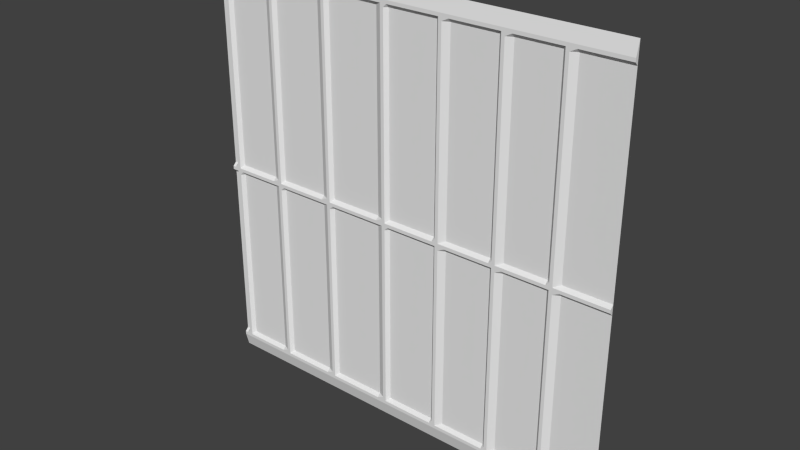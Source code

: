 # Source: eng2_1.blend  (saved by Blender 2.76.0; exported with 4.5.12 LTS)
import bpy
from mathutils import Matrix  # noqa: F401  (used for matrix-valued properties, if any)

bpy.ops.wm.read_factory_settings(use_empty=True)
scene = bpy.context.scene
scene.name = 'Scene'

# ---- collections
col_collection_1 = bpy.data.collections.new('Collection 1'); scene.collection.children.link(col_collection_1)

# ---- materials (node trees are filled in below, after node groups)
mat_eng2_1 = bpy.data.materials.new('eng2_1')
mat_eng2_1.alpha_threshold = 0.0
mat_eng2_1.use_transparent_shadow = False
mat_eng2_1.roughness = 0.5

# ---- material node trees

# ---- world
world_world = bpy.data.worlds.new('World'); scene.world = world_world
world_world.color = (0.05088, 0.05088, 0.05088)
world_world.use_sun_shadow = False
world_world.sun_shadow_jitter_overblur = 0.0
world_world.cycles.sampling_method = 'MANUAL'
world_world.cycles.sample_map_resolution = 256

# ---- meshes
me_eng2_1_meshdata = bpy.data.meshes.new('eng2_1_meshdata')
me_eng2_1_meshdata.from_pydata([(-1.28, 1.28, -1.28), (1.28, 1.28, -1.28), (-1.28, 1.28, 1.28), (1.28, 1.28, 1.28), (0.6602, 1.28, -1.28), (0.6602, 1.28, 1.28), (0.5803, 1.28, 1.28), (0.5803, 1.28, -1.28), (0.9997, 1.28, -1.28), (0.9997, 1.28, 1.28), (0.9201, 1.28, 1.28), (0.9201, 1.28, -1.28), (0.9601, 1.28, -1.28), (0.9601, 1.28, 1.28), (0.6203, 1.28, -1.28), (0.6203, 1.28, 1.28), (-1.28, 1.28, 1.16), (1.28, 1.28, 1.16), (0.6602, 1.28, 1.16), (0.5803, 1.28, 1.16), (0.9997, 1.28, 1.16), (0.9201, 1.28, 1.16), (0.9601, 1.26, 1.16), (0.6203, 1.26, 1.16), (1.28, 1.26, 1.2), (0.6602, 1.26, 1.2), (0.5803, 1.26, 1.2), (0.9997, 1.26, 1.2), (0.9201, 1.26, 1.2), (0.9601, 1.26, 1.2), (0.6203, 1.26, 1.2), (-1.28, 1.26, 1.2), (-1.28, 1.28, -1.16), (1.28, 1.28, -1.16), (0.6602, 1.28, -1.16), (0.5803, 1.28, -1.16), (0.9997, 1.28, -1.16), (0.9201, 1.28, -1.16), (0.9601, 1.26, -1.16), (0.6203, 1.26, -1.16), (-1.28, 1.26, -1.2), (1.28, 1.26, -1.2), (0.6602, 1.26, -1.2), (0.5803, 1.26, -1.2), (0.9997, 1.26, -1.2), (0.9201, 1.26, -1.2), (0.9601, 1.26, -1.2), (0.6203, 1.26, -1.2), (-0.16, 1.28, 1.28), (-0.16, 1.28, -1.28), (-0.16, 1.28, 1.16), (-0.16, 1.26, 1.2), (-0.16, 1.28, -1.16), (-0.16, 1.26, -1.2), (-0.07998, 1.28, -1.28), (-0.07998, 1.28, 1.28), (-0.07998, 1.28, 1.16), (-0.07998, 1.26, 1.2), (-0.07998, 1.28, -1.16), (-0.07998, 1.26, -1.2), (-0.12, 1.28, 1.28), (-0.12, 1.26, 1.16), (-0.12, 1.26, 1.2), (-0.12, 1.26, -1.16), (-0.12, 1.26, -1.2), (-0.12, 1.28, -1.28), (0.2202, 1.28, -1.28), (0.2202, 1.28, 1.28), (0.2202, 1.28, 1.16), (0.2202, 1.26, 1.2), (0.2202, 1.28, -1.16), (0.2202, 1.26, -1.2), (0.3001, 1.28, -1.28), (0.3001, 1.28, 1.28), (0.3001, 1.28, 1.16), (0.3001, 1.26, 1.2), (0.3001, 1.28, -1.16), (0.3001, 1.26, -1.2), (0.2602, 1.28, 1.28), (0.2602, 1.26, 1.16), (0.2602, 1.26, 1.2), (0.2602, 1.26, -1.16), (0.2602, 1.26, -1.2), (0.2602, 1.28, -1.28), (-1.22, 1.28, 1.28), (-1.22, 1.26, 1.16), (-1.22, 1.26, 1.2), (-1.22, 1.26, -1.16), (-1.22, 1.26, -1.2), (-1.22, 1.28, -1.28), (-1.24, 1.28, 1.28), (-0.86, 1.26, -1.2), (-1.24, 1.26, 1.16), (-0.86, 1.28, -1.16), (-1.24, 1.26, 1.2), (-0.86, 1.26, 1.2), (-1.24, 1.26, -1.16), (-0.86, 1.28, 1.16), (-1.24, 1.26, -1.2), (-0.86, 1.28, 1.28), (-0.86, 1.28, -1.28), (-1.24, 1.28, -1.28), (-0.9394, 1.28, 1.28), (-0.9394, 1.28, 1.16), (-0.9394, 1.26, 1.2), (-0.9394, 1.28, -1.16), (-0.9394, 1.26, -1.2), (-0.9394, 1.28, -1.28), (-0.8998, 1.28, -1.28), (-0.8998, 1.28, 1.28), (-0.8998, 1.26, 1.16), (-0.8998, 1.26, 1.2), (-0.8998, 1.26, -1.16), (-0.8998, 1.26, -1.2), (-0.4801, 1.26, -1.2), (-0.4801, 1.28, -1.16), (-0.4801, 1.26, 1.2), (-0.4801, 1.28, 1.16), (-0.4801, 1.28, 1.28), (-0.4801, 1.28, -1.28), (-0.5606, 1.26, -1.2), (-0.5606, 1.28, -1.16), (-0.5606, 1.26, 1.2), (-0.5606, 1.28, 1.16), (-0.5606, 1.28, 1.28), (-0.5606, 1.28, -1.28), (-0.5203, 1.28, -1.28), (-0.5203, 1.26, -1.2), (-0.5203, 1.26, -1.16), (-0.5203, 1.26, 1.2), (-0.5203, 1.26, 1.16), (-0.5203, 1.28, 1.28), (1.28, 1.28, -4.947e-05), (0.6602, 1.28, -4.947e-05), (0.5803, 1.28, -4.947e-05), (0.9997, 1.28, -4.947e-05), (0.9201, 1.28, -4.947e-05), (0.9601, 1.26, -4.947e-05), (0.6203, 1.26, -4.947e-05), (-1.28, 1.28, -4.935e-05), (-0.16, 1.28, -4.947e-05), (-0.07998, 1.28, -4.947e-05), (-0.12, 1.26, -4.947e-05), (0.2202, 1.28, -4.947e-05), (0.3001, 1.28, -4.947e-05), (0.2602, 1.26, -4.947e-05), (-1.22, 1.26, -4.947e-05), (-0.86, 1.28, -4.947e-05), (-1.24, 1.26, -4.947e-05), (-0.9394, 1.28, -4.947e-05), (-0.8998, 1.26, -4.947e-05), (-0.4801, 1.28, -4.947e-05), (-0.5606, 1.28, -4.947e-05), (-0.5203, 1.26, -4.947e-05), (-1.28, 1.28, -0.06004), (1.28, 1.28, -0.06004), (0.6602, 1.28, -0.06004), (0.5803, 1.28, -0.06004), (0.9997, 1.28, -0.06004), (0.9201, 1.28, -0.06004), (0.9601, 1.26, -0.06004), (0.6203, 1.26, -0.06004), (-0.16, 1.28, -0.06004), (-0.07998, 1.28, -0.06004), (-0.12, 1.26, -0.06004), (0.2202, 1.28, -0.06004), (0.3001, 1.28, -0.06004), (0.2602, 1.26, -0.06004), (-1.22, 1.26, -0.06004), (-0.86, 1.28, -0.06004), (-1.24, 1.26, -0.06004), (-0.9394, 1.28, -0.06004), (-0.8998, 1.26, -0.06004), (-0.4801, 1.28, -0.06004), (-0.5606, 1.28, -0.06004), (-0.5203, 1.26, -0.06004), (1.28, 1.26, -0.04004), (1.28, 1.26, -0.02005), (0.6602, 1.26, -0.04004), (0.6602, 1.26, -0.02005), (0.5803, 1.26, -0.04004), (0.5803, 1.26, -0.02005), (0.9997, 1.26, -0.04004), (0.9997, 1.26, -0.02005), (0.9201, 1.26, -0.04004), (0.9201, 1.26, -0.02005), (0.9601, 1.26, -0.04004), (0.9601, 1.26, -0.02005), (0.6203, 1.26, -0.04004), (0.6203, 1.26, -0.02005), (-0.16, 1.26, -0.04004), (-0.16, 1.26, -0.02005), (-0.07998, 1.26, -0.04004), (-0.07998, 1.26, -0.02005), (-0.12, 1.26, -0.04004), (-0.12, 1.26, -0.02005), (0.2202, 1.26, -0.04004), (0.2202, 1.26, -0.02005), (0.3001, 1.26, -0.04004), (0.3001, 1.26, -0.02005), (0.2602, 1.26, -0.04004), (0.2602, 1.26, -0.02005), (-1.22, 1.26, -0.04004), (-1.22, 1.26, -0.02005), (-0.86, 1.26, -0.04004), (-0.86, 1.26, -0.02005), (-1.24, 1.26, -0.04004), (-1.24, 1.26, -0.02005), (-0.9394, 1.26, -0.04004), (-0.9394, 1.26, -0.02005), (-0.8998, 1.26, -0.04004), (-0.8998, 1.26, -0.02005), (-0.4801, 1.26, -0.04004), (-0.4801, 1.26, -0.02005), (-0.5606, 1.26, -0.04004), (-0.5606, 1.26, -0.02005), (-0.5203, 1.26, -0.04004), (-0.5203, 1.26, -0.02005), (-1.28, 1.26, -0.02005), (-1.28, 1.26, -0.04004), (-0.8799, 1.28, -1.28), (-0.8799, 1.28, 1.28), (-0.8799, 1.26, 1.16), (-0.8799, 1.26, 1.2), (-0.8799, 1.26, -1.16), (-0.8799, 1.26, -1.2), (-0.8799, 1.26, -4.947e-05), (-0.8799, 1.26, -0.06004), (-0.8799, 1.26, -0.04004), (-0.8799, 1.26, -0.02005), (-0.5002, 1.28, -1.28), (-0.5002, 1.26, -1.2), (-0.5002, 1.26, -1.16), (-0.5002, 1.26, 1.2), (-0.5002, 1.26, 1.16), (-0.5002, 1.28, 1.28), (-0.5002, 1.26, -4.947e-05), (-0.5002, 1.26, -0.06004), (-0.5002, 1.26, -0.04004), (-0.5002, 1.26, -0.02005), (-0.09999, 1.28, -1.28), (-0.09999, 1.28, 1.28), (-0.09999, 1.26, 1.16), (-0.09999, 1.26, 1.2), (-0.09999, 1.26, -1.16), (-0.09999, 1.26, -1.2), (-0.09999, 1.26, -4.947e-05), (-0.09999, 1.26, -0.06004), (-0.09999, 1.26, -0.04004), (-0.09999, 1.26, -0.02005), (0.2402, 1.28, 1.28), (0.2402, 1.26, 1.16), (0.2402, 1.26, 1.2), (0.2402, 1.26, -1.16), (0.2402, 1.26, -1.2), (0.2402, 1.28, -1.28), (0.2402, 1.26, -4.947e-05), (0.2402, 1.26, -0.06004), (0.2402, 1.26, -0.04004), (0.2402, 1.26, -0.02005), (0.6003, 1.28, 1.28), (0.6003, 1.28, -1.28), (0.6003, 1.26, 1.16), (0.6003, 1.26, 1.2), (0.6003, 1.26, -1.16), (0.6003, 1.26, -1.2), (0.6003, 1.26, -4.947e-05), (0.6003, 1.26, -0.06004), (0.6003, 1.26, -0.04004), (0.6003, 1.26, -0.02005), (0.9401, 1.28, 1.28), (0.9401, 1.28, -1.28), (0.9401, 1.26, 1.16), (0.9401, 1.26, 1.2), (0.9401, 1.26, -1.16), (0.9401, 1.26, -1.2), (0.9401, 1.26, -4.947e-05), (0.9401, 1.26, -0.06004), (0.9401, 1.26, -0.04004), (0.9401, 1.26, -0.02005), (1.28, 1.28, 0.02008), (0.6602, 1.28, 0.02008), (0.5803, 1.28, 0.02008), (0.9997, 1.28, 0.02008), (0.9201, 1.28, 0.02008), (0.9601, 1.26, 0.02008), (0.6203, 1.26, 0.02008), (-0.16, 1.28, 0.02008), (-0.07998, 1.28, 0.02008), (-0.12, 1.26, 0.02008), (0.2202, 1.28, 0.02008), (0.3001, 1.28, 0.02008), (0.2602, 1.26, 0.02008), (-1.22, 1.26, 0.02008), (-0.86, 1.28, 0.02008), (-1.24, 1.26, 0.02008), (-0.9394, 1.28, 0.02008), (-0.8998, 1.26, 0.02008), (-0.4801, 1.28, 0.02008), (-0.5606, 1.28, 0.02008), (-0.5203, 1.26, 0.02008), (-1.28, 1.28, 0.02008), (-0.8799, 1.26, 0.02008), (-0.5002, 1.26, 0.02008), (-0.09999, 1.26, 0.02008), (0.2402, 1.26, 0.02008), (0.6003, 1.26, 0.02008), (0.9401, 1.26, 0.02008), (-1.28, 1.28, -0.07992), (1.28, 1.28, -0.07992), (0.6602, 1.28, -0.07992), (0.5803, 1.28, -0.07992), (0.9997, 1.28, -0.07992), (0.9201, 1.28, -0.07992), (0.9601, 1.26, -0.07992), (0.6203, 1.26, -0.07992), (-0.16, 1.28, -0.07992), (-0.07998, 1.28, -0.07992), (-0.12, 1.26, -0.07992), (0.2202, 1.28, -0.07992), (0.3001, 1.28, -0.07992), (0.2602, 1.26, -0.07992), (-1.22, 1.26, -0.07992), (-0.86, 1.28, -0.07992), (-1.24, 1.26, -0.07992), (-0.9394, 1.28, -0.07992), (-0.8998, 1.26, -0.07992), (-0.4801, 1.28, -0.07992), (-0.5606, 1.28, -0.07992), (-0.5203, 1.26, -0.07992), (-0.8799, 1.26, -0.07992), (-0.5002, 1.26, -0.07992), (-0.09999, 1.26, -0.07992), (0.2402, 1.26, -0.07992), (0.6003, 1.26, -0.07992), (0.9401, 1.26, -0.07992), (-1.28, 1.26, 1.18), (1.28, 1.26, 1.18), (0.6602, 1.26, 1.18), (0.5803, 1.26, 1.18), (0.9997, 1.26, 1.18), (0.9201, 1.26, 1.18), (0.9601, 1.26, 1.18), (0.6203, 1.26, 1.18), (-0.16, 1.26, 1.18), (-0.07998, 1.26, 1.18), (-0.12, 1.26, 1.18), (0.2202, 1.26, 1.18), (0.3001, 1.26, 1.18), (0.2602, 1.26, 1.18), (-1.22, 1.26, 1.18), (-0.86, 1.26, 1.18), (-1.24, 1.26, 1.18), (-0.9394, 1.26, 1.18), (-0.8998, 1.26, 1.18), (-0.4801, 1.26, 1.18), (-0.5606, 1.26, 1.18), (-0.5203, 1.26, 1.18), (-0.8799, 1.26, 1.18), (-0.5002, 1.26, 1.18), (-0.09999, 1.26, 1.18), (0.2402, 1.26, 1.18), (0.6003, 1.26, 1.18), (0.9401, 1.26, 1.18), (1.28, 1.26, -1.18), (0.6602, 1.26, -1.18), (0.5803, 1.26, -1.18), (0.9997, 1.26, -1.18), (0.9201, 1.26, -1.18), (0.9601, 1.26, -1.18), (0.6203, 1.26, -1.18), (-1.28, 1.26, -1.18), (-0.16, 1.26, -1.18), (-0.07998, 1.26, -1.18), (-0.12, 1.26, -1.18), (0.2202, 1.26, -1.18), (0.3001, 1.26, -1.18), (0.2602, 1.26, -1.18), (-1.22, 1.26, -1.18), (-0.86, 1.26, -1.18), (-1.24, 1.26, -1.18), (-0.9394, 1.26, -1.18), (-0.8998, 1.26, -1.18), (-0.4801, 1.26, -1.18), (-0.5606, 1.26, -1.18), (-0.5203, 1.26, -1.18), (-0.8799, 1.26, -1.18), (-0.5002, 1.26, -1.18), (-0.09999, 1.26, -1.18), (0.2402, 1.26, -1.18), (0.6003, 1.26, -1.18), (0.9401, 1.26, -1.18), (-1.2, 1.28, 1.28), (-1.2, 1.28, 1.16), (-1.2, 1.26, 1.2), (-1.2, 1.28, -1.16), (-1.2, 1.26, -1.2), (-1.2, 1.28, -1.28), (-1.2, 1.28, -4.947e-05), (-1.2, 1.28, -0.06004), (-1.2, 1.26, -0.04004), (-1.2, 1.26, -0.02005), (-1.2, 1.28, 0.02008), (-1.2, 1.28, -0.07992), (-1.2, 1.26, 1.18), (-1.2, 1.26, -1.18), (-1.26, 1.28, 1.28), (-1.26, 1.28, 1.16), (-1.26, 1.26, 1.2), (-1.26, 1.28, -1.16), (-1.26, 1.26, -1.2), (-1.26, 1.28, -1.28), (-1.26, 1.28, -4.941e-05), (-1.26, 1.28, -0.06004), (-1.26, 1.26, -0.04004), (-1.26, 1.26, -0.02005), (-1.26, 1.28, 0.02008), (-1.26, 1.28, -0.07992), (-1.26, 1.26, 1.18), (-1.26, 1.26, -1.18)], [], [(27, 24, 3, 9), (30, 25, 5, 15), (75, 26, 6, 73), (29, 27, 9, 13), (25, 28, 10, 5), (273, 29, 13, 270), (263, 30, 15, 260), (306, 286, 23, 262), (307, 285, 22, 272), (281, 284, 21, 18), (285, 283, 20, 22), (291, 282, 19, 74), (286, 281, 18, 23), (283, 280, 17, 20), (362, 343, 30, 263), (363, 342, 29, 273), (338, 341, 28, 25), (342, 340, 27, 29), (348, 339, 26, 75), (343, 338, 25, 30), (340, 337, 24, 27), (367, 364, 33, 36), (370, 365, 34, 39), (376, 366, 35, 76), (369, 367, 36, 38), (365, 368, 37, 34), (391, 369, 38, 274), (390, 370, 39, 264), (261, 14, 47, 265), (271, 12, 46, 275), (4, 11, 45, 42), (12, 8, 44, 46), (72, 7, 43, 77), (14, 4, 42, 47), (8, 1, 41, 44), (119, 49, 53, 114), (383, 372, 52, 115), (355, 344, 51, 116), (298, 287, 50, 117), (116, 51, 48, 118), (240, 54, 59, 245), (388, 373, 58, 244), (360, 345, 57, 243), (304, 288, 56, 242), (243, 57, 55, 241), (51, 62, 60, 48), (287, 289, 61, 50), (344, 346, 62, 51), (372, 374, 63, 52), (49, 65, 64, 53), (54, 66, 71, 59), (373, 375, 70, 58), (345, 347, 69, 57), (288, 290, 68, 56), (57, 69, 67, 55), (83, 72, 77, 82), (377, 376, 76, 81), (349, 348, 75, 80), (292, 291, 74, 79), (80, 75, 73, 78), (252, 80, 78, 250), (305, 292, 79, 251), (361, 349, 80, 252), (389, 377, 81, 253), (255, 83, 82, 254), (94, 86, 84, 90), (295, 293, 85, 92), (352, 350, 86, 94), (380, 378, 87, 96), (101, 89, 88, 98), (394, 104, 102, 392), (419, 380, 96, 409), (220, 100, 91, 225), (418, 352, 94, 408), (386, 379, 93, 224), (416, 295, 92, 407), (358, 351, 95, 223), (408, 94, 90, 406), (302, 294, 97, 222), (223, 95, 99, 221), (411, 101, 98, 410), (402, 296, 103, 393), (404, 353, 104, 394), (405, 381, 105, 395), (397, 107, 106, 396), (104, 111, 109, 102), (296, 297, 110, 103), (353, 354, 111, 104), (381, 382, 112, 105), (107, 108, 113, 106), (233, 116, 118, 235), (303, 298, 117, 234), (359, 355, 116, 233), (387, 383, 115, 232), (230, 119, 114, 231), (100, 125, 120, 91), (379, 384, 121, 93), (351, 356, 122, 95), (294, 299, 123, 97), (95, 122, 124, 99), (125, 126, 127, 120), (384, 385, 128, 121), (356, 357, 129, 122), (299, 300, 130, 123), (122, 129, 131, 124), (215, 217, 153, 152), (205, 215, 152, 147), (239, 213, 151, 236), (209, 211, 150, 149), (401, 209, 149, 398), (229, 205, 147, 226), (415, 207, 148, 412), (207, 203, 146, 148), (259, 201, 145, 256), (201, 199, 144, 145), (193, 197, 143, 141), (191, 195, 142, 140), (249, 193, 141, 246), (213, 191, 140, 151), (183, 177, 132, 135), (189, 179, 133, 138), (199, 181, 134, 144), (187, 183, 135, 137), (179, 185, 136, 133), (279, 187, 137, 276), (269, 189, 138, 266), (334, 315, 161, 267), (335, 314, 160, 277), (310, 313, 159, 156), (314, 312, 158, 160), (320, 311, 157, 166), (315, 310, 156, 161), (312, 309, 155, 158), (327, 316, 162, 173), (332, 317, 163, 247), (316, 318, 164, 162), (317, 319, 165, 163), (321, 320, 166, 167), (333, 321, 167, 257), (324, 322, 168, 170), (417, 324, 170, 413), (330, 323, 169, 227), (403, 325, 171, 399), (325, 326, 172, 171), (331, 327, 173, 237), (323, 328, 174, 169), (328, 329, 175, 174), (267, 161, 188, 268), (268, 188, 189, 269), (277, 160, 186, 278), (278, 186, 187, 279), (156, 159, 184, 178), (178, 184, 185, 179), (160, 158, 182, 186), (186, 182, 183, 187), (166, 157, 180, 198), (198, 180, 181, 199), (161, 156, 178, 188), (188, 178, 179, 189), (158, 155, 176, 182), (182, 176, 177, 183), (173, 162, 190, 212), (212, 190, 191, 213), (247, 163, 192, 248), (248, 192, 193, 249), (162, 164, 194, 190), (190, 194, 195, 191), (163, 165, 196, 192), (192, 196, 197, 193), (167, 166, 198, 200), (200, 198, 199, 201), (257, 167, 200, 258), (258, 200, 201, 259), (170, 168, 202, 206), (206, 202, 203, 207), (413, 170, 206, 414), (414, 206, 207, 415), (227, 169, 204, 228), (228, 204, 205, 229), (399, 171, 208, 400), (400, 208, 209, 401), (171, 172, 210, 208), (208, 210, 211, 209), (237, 173, 212, 238), (238, 212, 213, 239), (169, 174, 214, 204), (204, 214, 215, 205), (174, 175, 216, 214), (214, 216, 217, 215), (210, 228, 229, 211), (172, 227, 228, 210), (326, 330, 227, 172), (211, 229, 226, 150), (111, 223, 221, 109), (297, 302, 222, 110), (354, 358, 223, 111), (382, 386, 224, 112), (108, 220, 225, 113), (216, 238, 239, 217), (175, 237, 238, 216), (329, 331, 237, 175), (217, 239, 236, 153), (126, 230, 231, 127), (385, 387, 232, 128), (357, 359, 233, 129), (300, 303, 234, 130), (129, 233, 235, 131), (194, 248, 249, 195), (164, 247, 248, 194), (318, 332, 247, 164), (195, 249, 246, 142), (62, 243, 241, 60), (289, 304, 242, 61), (346, 360, 243, 62), (374, 388, 244, 63), (65, 240, 245, 64), (196, 258, 259, 197), (165, 257, 258, 196), (319, 333, 257, 165), (197, 259, 256, 143), (66, 255, 254, 71), (375, 389, 253, 70), (347, 361, 252, 69), (290, 305, 251, 68), (69, 252, 250, 67), (180, 268, 269, 181), (157, 267, 268, 180), (311, 334, 267, 157), (181, 269, 266, 134), (7, 261, 265, 43), (366, 390, 264, 35), (339, 362, 263, 26), (282, 306, 262, 19), (26, 263, 260, 6), (184, 278, 279, 185), (159, 277, 278, 184), (313, 335, 277, 159), (185, 279, 276, 136), (11, 271, 275, 45), (368, 391, 274, 37), (341, 363, 273, 28), (284, 307, 272, 21), (28, 273, 270, 10), (136, 276, 307, 284), (134, 266, 306, 282), (143, 256, 305, 290), (142, 246, 304, 289), (153, 236, 303, 300), (150, 226, 302, 297), (152, 153, 300, 299), (147, 152, 299, 294), (236, 151, 298, 303), (149, 150, 297, 296), (398, 149, 296, 402), (226, 147, 294, 302), (412, 148, 295, 416), (148, 146, 293, 295), (256, 145, 292, 305), (145, 144, 291, 292), (141, 143, 290, 288), (140, 142, 289, 287), (246, 141, 288, 304), (151, 140, 287, 298), (135, 132, 280, 283), (138, 133, 281, 286), (144, 134, 282, 291), (137, 135, 283, 285), (133, 136, 284, 281), (276, 137, 285, 307), (266, 138, 286, 306), (37, 274, 335, 313), (35, 264, 334, 311), (70, 253, 333, 319), (63, 244, 332, 318), (128, 232, 331, 329), (112, 224, 330, 326), (121, 128, 329, 328), (93, 121, 328, 323), (232, 115, 327, 331), (105, 112, 326, 325), (395, 105, 325, 403), (224, 93, 323, 330), (409, 96, 324, 417), (96, 87, 322, 324), (253, 81, 321, 333), (81, 76, 320, 321), (58, 70, 319, 317), (52, 63, 318, 316), (244, 58, 317, 332), (115, 52, 316, 327), (36, 33, 309, 312), (39, 34, 310, 315), (76, 35, 311, 320), (38, 36, 312, 314), (34, 37, 313, 310), (274, 38, 314, 335), (264, 39, 315, 334), (21, 272, 363, 341), (19, 262, 362, 339), (68, 251, 361, 347), (61, 242, 360, 346), (130, 234, 359, 357), (110, 222, 358, 354), (123, 130, 357, 356), (97, 123, 356, 351), (234, 117, 355, 359), (103, 110, 354, 353), (393, 103, 353, 404), (222, 97, 351, 358), (407, 92, 352, 418), (92, 85, 350, 352), (251, 79, 349, 361), (79, 74, 348, 349), (56, 68, 347, 345), (50, 61, 346, 344), (242, 56, 345, 360), (117, 50, 344, 355), (20, 17, 337, 340), (23, 18, 338, 343), (74, 19, 339, 348), (22, 20, 340, 342), (18, 21, 341, 338), (272, 22, 342, 363), (262, 23, 343, 362), (45, 275, 391, 368), (43, 265, 390, 366), (71, 254, 389, 375), (64, 245, 388, 374), (127, 231, 387, 385), (113, 225, 386, 382), (120, 127, 385, 384), (91, 120, 384, 379), (231, 114, 383, 387), (106, 113, 382, 381), (396, 106, 381, 405), (225, 91, 379, 386), (410, 98, 380, 419), (98, 88, 378, 380), (254, 82, 377, 389), (82, 77, 376, 377), (59, 71, 375, 373), (53, 64, 374, 372), (245, 59, 373, 388), (114, 53, 372, 383), (265, 47, 370, 390), (275, 46, 369, 391), (42, 45, 368, 365), (46, 44, 367, 369), (77, 43, 366, 376), (47, 42, 365, 370), (44, 41, 364, 367), (88, 396, 405, 378), (85, 393, 404, 350), (87, 395, 403, 322), (146, 398, 402, 293), (202, 400, 401, 203), (168, 399, 400, 202), (322, 403, 399, 168), (203, 401, 398, 146), (89, 397, 396, 88), (378, 405, 395, 87), (350, 404, 394, 86), (293, 402, 393, 85), (86, 394, 392, 84), (40, 410, 419, 371), (16, 407, 418, 336), (32, 409, 417, 308), (139, 412, 416, 301), (219, 414, 415, 218), (154, 413, 414, 219), (308, 417, 413, 154), (218, 415, 412, 139), (0, 411, 410, 40), (31, 408, 406, 2), (301, 416, 407, 16), (336, 418, 408, 31), (371, 419, 409, 32), (336, 31, 2, 16), (219, 218, 139, 154), (40, 371, 32, 0), (364, 41, 1, 33), (177, 176, 155, 132), (24, 337, 17, 3)])
_uv = me_eng2_1_meshdata.uv_layers.new(name='UVMap')
_uv.uv.foreach_set('vector', [0.8905, 0.9687, 1.0, 0.9687, 1.0, 1.0, 0.8905, 1.0, 0.7423, 0.9687, 0.7579, 0.9687, 0.7579, 1.0, 0.7423, 1.0, 0.6172, 0.9687, 0.7267, 0.9687, 0.7267, 1.0, 0.6172, 1.0, 0.875, 0.9687, 0.8905, 0.9687, 0.8905, 1.0, 0.875, 1.0, 0.7579, 0.9687, 0.8594, 0.9687, 0.8594, 1.0, 0.7579, 1.0, 0.8672, 0.9687, 0.875, 0.9687, 0.875, 1.0, 0.8672, 1.0, 0.7345, 0.9687, 0.7423, 0.9687, 0.7423, 1.0, 0.7345, 1.0, 0.7345, 0.5078, 0.7423, 0.5078, 0.7423, 0.9531, 0.7345, 0.9531, 0.8672, 0.5078, 0.875, 0.5078, 0.875, 0.9531, 0.8672, 0.9531, 0.7579, 0.5078, 0.8594, 0.5078, 0.8594, 0.9531, 0.7579, 0.9531, 0.875, 0.5078, 0.8905, 0.5078, 0.8905, 0.9531, 0.875, 0.9531, 0.6172, 0.5078, 0.7267, 0.5078, 0.7267, 0.9531, 0.6172, 0.9531, 0.7423, 0.5078, 0.7579, 0.5078, 0.7579, 0.9531, 0.7423, 0.9531, 0.8905, 0.5078, 1.0, 0.5078, 1.0, 0.9531, 0.8905, 0.9531, 0.7345, 0.9609, 0.7423, 0.9609, 0.7423, 0.9687, 0.7345, 0.9687, 0.8672, 0.9609, 0.875, 0.9609, 0.875, 0.9687, 0.8672, 0.9687, 0.7579, 0.9609, 0.8594, 0.9609, 0.8594, 0.9687, 0.7579, 0.9687, 0.875, 0.9609, 0.8905, 0.9609, 0.8905, 0.9687, 0.875, 0.9687, 0.6172, 0.9609, 0.7267, 0.9609, 0.7267, 0.9687, 0.6172, 0.9687, 0.7423, 0.9609, 0.7579, 0.9609, 0.7579, 0.9687, 0.7423, 0.9687, 0.8905, 0.9609, 1.0, 0.9609, 1.0, 0.9687, 0.8905, 0.9687, 0.8905, 0.0391, 1.0, 0.0391, 1.0, 0.04687, 0.8905, 0.04687, 0.7423, 0.0391, 0.7579, 0.0391, 0.7579, 0.04687, 0.7423, 0.04687, 0.6172, 0.0391, 0.7267, 0.0391, 0.7267, 0.04687, 0.6172, 0.04687, 0.875, 0.0391, 0.8905, 0.0391, 0.8905, 0.04687, 0.875, 0.04687, 0.7579, 0.0391, 0.8594, 0.0391, 0.8594, 0.04687, 0.7579, 0.04687, 0.8672, 0.0391, 0.875, 0.0391, 0.875, 0.04687, 0.8672, 0.04687, 0.7345, 0.0391, 0.7423, 0.0391, 0.7423, 0.04687, 0.7345, 0.04687, 0.7345, 0.0, 0.7423, 0.0, 0.7423, 0.03133, 0.7345, 0.03133, 0.8672, 0.0, 0.875, 0.0, 0.875, 0.03133, 0.8672, 0.03133, 0.7579, 0.0, 0.8594, 0.0, 0.8594, 0.03133, 0.7579, 0.03133, 0.875, 0.0, 0.8905, 0.0, 0.8905, 0.03133, 0.875, 0.03133, 0.6172, 0.0, 0.7267, 0.0, 0.7267, 0.03133, 0.6172, 0.03133, 0.7423, 0.0, 0.7579, 0.0, 0.7579, 0.03133, 0.7423, 0.03133, 0.8905, 0.0, 1.0, 0.0, 1.0, 0.03133, 0.8905, 0.03133, 0.3125, 0.0, 0.4375, 0.0, 0.4375, 0.03133, 0.3125, 0.03133, 0.3125, 0.0391, 0.4375, 0.0391, 0.4375, 0.04687, 0.3125, 0.04687, 0.3125, 0.9609, 0.4375, 0.9609, 0.4375, 0.9687, 0.3125, 0.9687, 0.3125, 0.5078, 0.4375, 0.5078, 0.4375, 0.9531, 0.3125, 0.9531, 0.3125, 0.9687, 0.4375, 0.9687, 0.4375, 1.0, 0.3125, 1.0, 0.4609, 0.0, 0.4688, 0.0, 0.4688, 0.03133, 0.4609, 0.03133, 0.4609, 0.0391, 0.4688, 0.0391, 0.4688, 0.04687, 0.4609, 0.04687, 0.4609, 0.9609, 0.4688, 0.9609, 0.4688, 0.9687, 0.4609, 0.9687, 0.4609, 0.5078, 0.4688, 0.5078, 0.4688, 0.9531, 0.4609, 0.9531, 0.4609, 0.9687, 0.4688, 0.9687, 0.4688, 1.0, 0.4609, 1.0, 0.4375, 0.9687, 0.4531, 0.9687, 0.4531, 1.0, 0.4375, 1.0, 0.4375, 0.5078, 0.4531, 0.5078, 0.4531, 0.9531, 0.4375, 0.9531, 0.4375, 0.9609, 0.4531, 0.9609, 0.4531, 0.9687, 0.4375, 0.9687, 0.4375, 0.0391, 0.4531, 0.0391, 0.4531, 0.04687, 0.4375, 0.04687, 0.4375, 0.0, 0.4531, 0.0, 0.4531, 0.03133, 0.4375, 0.03133, 0.4688, 0.0, 0.586, 0.0, 0.586, 0.03133, 0.4688, 0.03133, 0.4688, 0.0391, 0.586, 0.0391, 0.586, 0.04687, 0.4688, 0.04687, 0.4688, 0.9609, 0.586, 0.9609, 0.586, 0.9687, 0.4688, 0.9687, 0.4688, 0.5078, 0.586, 0.5078, 0.586, 0.9531, 0.4688, 0.9531, 0.4688, 0.9687, 0.586, 0.9687, 0.586, 1.0, 0.4688, 1.0, 0.6016, 0.0, 0.6172, 0.0, 0.6172, 0.03133, 0.6016, 0.03133, 0.6016, 0.0391, 0.6172, 0.0391, 0.6172, 0.04687, 0.6016, 0.04687, 0.6016, 0.9609, 0.6172, 0.9609, 0.6172, 0.9687, 0.6016, 0.9687, 0.6016, 0.5078, 0.6172, 0.5078, 0.6172, 0.9531, 0.6016, 0.9531, 0.6016, 0.9687, 0.6172, 0.9687, 0.6172, 1.0, 0.6016, 1.0, 0.5938, 0.9687, 0.6016, 0.9687, 0.6016, 1.0, 0.5938, 1.0, 0.5938, 0.5078, 0.6016, 0.5078, 0.6016, 0.9531, 0.5938, 0.9531, 0.5938, 0.9609, 0.6016, 0.9609, 0.6016, 0.9687, 0.5938, 0.9687, 0.5938, 0.0391, 0.6016, 0.0391, 0.6016, 0.04687, 0.5938, 0.04687, 0.5938, 0.0, 0.6016, 0.0, 0.6016, 0.03133, 0.5938, 0.03133, 0.0156, 0.9687, 0.02341, 0.9687, 0.02341, 1.0, 0.0156, 1.0, 0.0156, 0.5078, 0.02341, 0.5078, 0.02341, 0.9531, 0.0156, 0.9531, 0.0156, 0.9609, 0.02341, 0.9609, 0.02341, 0.9687, 0.0156, 0.9687, 0.0156, 0.0391, 0.02341, 0.0391, 0.02341, 0.04687, 0.0156, 0.04687, 0.0156, 0.0, 0.02341, 0.0, 0.02341, 0.03133, 0.0156, 0.03133, 0.03125, 0.9687, 0.133, 0.9687, 0.133, 1.0, 0.03125, 1.0, 0.007802, 0.0391, 0.0156, 0.0391, 0.0156, 0.04687, 0.007802, 0.04687, 0.1563, -9.095e-12, 0.1641, -1.819e-11, 0.1641, 0.03133, 0.1563, 0.03133, 0.007802, 0.9609, 0.0156, 0.9609, 0.0156, 0.9687, 0.007802, 0.9687, 0.1563, 0.0391, 0.1641, 0.0391, 0.1641, 0.04687, 0.1563, 0.04687, 0.007802, 0.5078, 0.0156, 0.5078, 0.0156, 0.9531, 0.007802, 0.9531, 0.1563, 0.9609, 0.1641, 0.9609, 0.1641, 0.9687, 0.1563, 0.9687, 0.007802, 0.9687, 0.0156, 0.9687, 0.0156, 1.0, 0.007802, 1.0, 0.1563, 0.5078, 0.1641, 0.5078, 0.1641, 0.9531, 0.1563, 0.9531, 0.1563, 0.9687, 0.1641, 0.9687, 0.1641, 1.0, 0.1563, 1.0, 0.007802, 0.0, 0.0156, 0.0, 0.0156, 0.03133, 0.007802, 0.03133, 0.03125, 0.5078, 0.133, 0.5078, 0.133, 0.9531, 0.03125, 0.9531, 0.03125, 0.9609, 0.133, 0.9609, 0.133, 0.9687, 0.03125, 0.9687, 0.03125, 0.0391, 0.133, 0.0391, 0.133, 0.04687, 0.03125, 0.04687, 0.03125, 0.0, 0.133, 0.0, 0.133, 0.03133, 0.03125, 0.03133, 0.133, 0.9687, 0.1485, 0.9687, 0.1485, 1.0, 0.133, 1.0, 0.133, 0.5078, 0.1485, 0.5078, 0.1485, 0.9531, 0.133, 0.9531, 0.133, 0.9609, 0.1485, 0.9609, 0.1485, 0.9687, 0.133, 0.9687, 0.133, 0.0391, 0.1485, 0.0391, 0.1485, 0.04687, 0.133, 0.04687, 0.133, 0.0, 0.1485, 0.0, 0.1485, 0.03133, 0.133, 0.03133, 0.3046, 0.9687, 0.3125, 0.9687, 0.3125, 1.0, 0.3046, 1.0, 0.3046, 0.5078, 0.3125, 0.5078, 0.3125, 0.9531, 0.3046, 0.9531, 0.3046, 0.9609, 0.3125, 0.9609, 0.3125, 0.9687, 0.3046, 0.9687, 0.3046, 0.0391, 0.3125, 0.0391, 0.3125, 0.04687, 0.3046, 0.04687, 0.3046, 0.0, 0.3125, 0.0, 0.3125, 0.03133, 0.3046, 0.03133, 0.1641, -1.819e-11, 0.281, 0.0, 0.281, 0.03133, 0.1641, 0.03133, 0.1641, 0.0391, 0.281, 0.0391, 0.281, 0.04687, 0.1641, 0.04687, 0.1641, 0.9609, 0.281, 0.9609, 0.281, 0.9687, 0.1641, 0.9687, 0.1641, 0.5078, 0.281, 0.5078, 0.281, 0.9531, 0.1641, 0.9531, 0.1641, 0.9687, 0.281, 0.9687, 0.281, 1.0, 0.1641, 1.0, 0.281, 0.0, 0.2967, 0.0, 0.2967, 0.03133, 0.281, 0.03133, 0.281, 0.0391, 0.2967, 0.0391, 0.2967, 0.04687, 0.281, 0.04687, 0.281, 0.9609, 0.2967, 0.9609, 0.2967, 0.9687, 0.281, 0.9687, 0.281, 0.5078, 0.2967, 0.5078, 0.2967, 0.9531, 0.281, 0.9531, 0.281, 0.9687, 0.2967, 0.9687, 0.2967, 1.0, 0.281, 1.0, 0.281, 0.4922, 0.2967, 0.4922, 0.2967, 0.5, 0.281, 0.5, 0.1641, 0.4922, 0.281, 0.4922, 0.281, 0.5, 0.1641, 0.5, 0.3046, 0.4922, 0.3125, 0.4922, 0.3125, 0.5, 0.3046, 0.5, 0.133, 0.4922, 0.1485, 0.4922, 0.1485, 0.5, 0.133, 0.5, 0.03125, 0.4922, 0.133, 0.4922, 0.133, 0.5, 0.03125, 0.5, 0.1563, 0.4922, 0.1641, 0.4922, 0.1641, 0.5, 0.1563, 0.5, 0.007802, 0.4922, 0.0156, 0.4922, 0.0156, 0.5, 0.007802, 0.5, 0.0156, 0.4922, 0.02341, 0.4922, 0.02341, 0.5, 0.0156, 0.5, 0.5938, 0.4922, 0.6016, 0.4922, 0.6016, 0.5, 0.5938, 0.5, 0.6016, 0.4922, 0.6172, 0.4922, 0.6172, 0.5, 0.6016, 0.5, 0.4688, 0.4922, 0.586, 0.4922, 0.586, 0.5, 0.4688, 0.5, 0.4375, 0.4922, 0.4531, 0.4922, 0.4531, 0.5, 0.4375, 0.5, 0.4609, 0.4922, 0.4688, 0.4922, 0.4688, 0.5, 0.4609, 0.5, 0.3125, 0.4922, 0.4375, 0.4922, 0.4375, 0.5, 0.3125, 0.5, 0.8905, 0.4922, 1.0, 0.4922, 1.0, 0.5, 0.8905, 0.5, 0.7423, 0.4922, 0.7579, 0.4922, 0.7579, 0.5, 0.7423, 0.5, 0.6172, 0.4922, 0.7267, 0.4922, 0.7267, 0.5, 0.6172, 0.5, 0.875, 0.4922, 0.8905, 0.4922, 0.8905, 0.5, 0.875, 0.5, 0.7579, 0.4922, 0.8594, 0.4922, 0.8594, 0.5, 0.7579, 0.5, 0.8672, 0.4922, 0.875, 0.4922, 0.875, 0.5, 0.8672, 0.5, 0.7345, 0.4922, 0.7423, 0.4922, 0.7423, 0.5, 0.7345, 0.5, 0.7345, 0.4688, 0.7423, 0.4688, 0.7423, 0.4765, 0.7345, 0.4765, 0.8672, 0.4688, 0.875, 0.4688, 0.875, 0.4765, 0.8672, 0.4765, 0.7579, 0.4688, 0.8594, 0.4688, 0.8594, 0.4765, 0.7579, 0.4765, 0.875, 0.4688, 0.8905, 0.4688, 0.8905, 0.4765, 0.875, 0.4765, 0.6172, 0.4688, 0.7267, 0.4688, 0.7267, 0.4765, 0.6172, 0.4765, 0.7423, 0.4688, 0.7579, 0.4688, 0.7579, 0.4765, 0.7423, 0.4765, 0.8905, 0.4688, 1.0, 0.4688, 1.0, 0.4765, 0.8905, 0.4765, 0.3125, 0.4688, 0.4375, 0.4688, 0.4375, 0.4765, 0.3125, 0.4765, 0.4609, 0.4688, 0.4688, 0.4688, 0.4688, 0.4765, 0.4609, 0.4765, 0.4375, 0.4688, 0.4531, 0.4688, 0.4531, 0.4765, 0.4375, 0.4765, 0.4688, 0.4688, 0.586, 0.4688, 0.586, 0.4765, 0.4688, 0.4765, 0.6016, 0.4688, 0.6172, 0.4688, 0.6172, 0.4765, 0.6016, 0.4765, 0.5938, 0.4688, 0.6016, 0.4688, 0.6016, 0.4765, 0.5938, 0.4765, 0.0156, 0.4688, 0.02341, 0.4688, 0.02341, 0.4765, 0.0156, 0.4765, 0.007802, 0.4688, 0.0156, 0.4688, 0.0156, 0.4765, 0.007802, 0.4765, 0.1563, 0.4688, 0.1641, 0.4688, 0.1641, 0.4765, 0.1563, 0.4765, 0.03125, 0.4688, 0.133, 0.4688, 0.133, 0.4765, 0.03125, 0.4765, 0.133, 0.4688, 0.1485, 0.4688, 0.1485, 0.4765, 0.133, 0.4765, 0.3046, 0.4688, 0.3125, 0.4688, 0.3125, 0.4765, 0.3046, 0.4765, 0.1641, 0.4688, 0.281, 0.4688, 0.281, 0.4765, 0.1641, 0.4765, 0.281, 0.4688, 0.2967, 0.4688, 0.2967, 0.4765, 0.281, 0.4765, 0.7345, 0.4765, 0.7423, 0.4765, 0.7423, 0.4844, 0.7345, 0.4844, 0.7345, 0.4844, 0.7423, 0.4844, 0.7423, 0.4922, 0.7345, 0.4922, 0.8672, 0.4765, 0.875, 0.4765, 0.875, 0.4844, 0.8672, 0.4844, 0.8672, 0.4844, 0.875, 0.4844, 0.875, 0.4922, 0.8672, 0.4922, 0.7579, 0.4765, 0.8594, 0.4765, 0.8594, 0.4844, 0.7579, 0.4844, 0.7579, 0.4844, 0.8594, 0.4844, 0.8594, 0.4922, 0.7579, 0.4922, 0.875, 0.4765, 0.8905, 0.4765, 0.8905, 0.4844, 0.875, 0.4844, 0.875, 0.4844, 0.8905, 0.4844, 0.8905, 0.4922, 0.875, 0.4922, 0.6172, 0.4765, 0.7267, 0.4765, 0.7267, 0.4844, 0.6172, 0.4844, 0.6172, 0.4844, 0.7267, 0.4844, 0.7267, 0.4922, 0.6172, 0.4922, 0.7423, 0.4765, 0.7579, 0.4765, 0.7579, 0.4844, 0.7423, 0.4844, 0.7423, 0.4844, 0.7579, 0.4844, 0.7579, 0.4922, 0.7423, 0.4922, 0.8905, 0.4765, 1.0, 0.4765, 1.0, 0.4844, 0.8905, 0.4844, 0.8905, 0.4844, 1.0, 0.4844, 1.0, 0.4922, 0.8905, 0.4922, 0.3125, 0.4765, 0.4375, 0.4765, 0.4375, 0.4844, 0.3125, 0.4844, 0.3125, 0.4844, 0.4375, 0.4844, 0.4375, 0.4922, 0.3125, 0.4922, 0.4609, 0.4765, 0.4688, 0.4765, 0.4688, 0.4844, 0.4609, 0.4844, 0.4609, 0.4844, 0.4688, 0.4844, 0.4688, 0.4922, 0.4609, 0.4922, 0.4375, 0.4765, 0.4531, 0.4765, 0.4531, 0.4844, 0.4375, 0.4844, 0.4375, 0.4844, 0.4531, 0.4844, 0.4531, 0.4922, 0.4375, 0.4922, 0.4688, 0.4765, 0.586, 0.4765, 0.586, 0.4844, 0.4688, 0.4844, 0.4688, 0.4844, 0.586, 0.4844, 0.586, 0.4922, 0.4688, 0.4922, 0.6016, 0.4765, 0.6172, 0.4765, 0.6172, 0.4844, 0.6016, 0.4844, 0.6016, 0.4844, 0.6172, 0.4844, 0.6172, 0.4922, 0.6016, 0.4922, 0.5938, 0.4765, 0.6016, 0.4765, 0.6016, 0.4844, 0.5938, 0.4844, 0.5938, 0.4844, 0.6016, 0.4844, 0.6016, 0.4922, 0.5938, 0.4922, 0.0156, 0.4765, 0.02341, 0.4765, 0.02341, 0.4844, 0.0156, 0.4844, 0.0156, 0.4844, 0.02341, 0.4844, 0.02341, 0.4922, 0.0156, 0.4922, 0.007802, 0.4765, 0.0156, 0.4765, 0.0156, 0.4844, 0.007802, 0.4844, 0.007802, 0.4844, 0.0156, 0.4844, 0.0156, 0.4922, 0.007802, 0.4922, 0.1563, 0.4765, 0.1641, 0.4765, 0.1641, 0.4844, 0.1563, 0.4844, 0.1563, 0.4844, 0.1641, 0.4844, 0.1641, 0.4922, 0.1563, 0.4922, 0.03125, 0.4765, 0.133, 0.4765, 0.133, 0.4844, 0.03125, 0.4844, 0.03125, 0.4844, 0.133, 0.4844, 0.133, 0.4922, 0.03125, 0.4922, 0.133, 0.4765, 0.1485, 0.4765, 0.1485, 0.4844, 0.133, 0.4844, 0.133, 0.4844, 0.1485, 0.4844, 0.1485, 0.4922, 0.133, 0.4922, 0.3046, 0.4765, 0.3125, 0.4765, 0.3125, 0.4844, 0.3046, 0.4844, 0.3046, 0.4844, 0.3125, 0.4844, 0.3125, 0.4922, 0.3046, 0.4922, 0.1641, 0.4765, 0.281, 0.4765, 0.281, 0.4844, 0.1641, 0.4844, 0.1641, 0.4844, 0.281, 0.4844, 0.281, 0.4922, 0.1641, 0.4922, 0.281, 0.4765, 0.2967, 0.4765, 0.2967, 0.4844, 0.281, 0.4844, 0.281, 0.4844, 0.2967, 0.4844, 0.2967, 0.4922, 0.281, 0.4922, 0.1485, 0.4844, 0.1563, 0.4844, 0.1563, 0.4922, 0.1485, 0.4922, 0.1485, 0.4765, 0.1563, 0.4765, 0.1563, 0.4844, 0.1485, 0.4844, 0.1485, 0.4688, 0.1563, 0.4688, 0.1563, 0.4765, 0.1485, 0.4765, 0.1485, 0.4922, 0.1563, 0.4922, 0.1563, 0.5, 0.1485, 0.5, 0.1485, 0.9687, 0.1563, 0.9687, 0.1563, 1.0, 0.1485, 1.0, 0.1485, 0.5078, 0.1563, 0.5078, 0.1563, 0.9531, 0.1485, 0.9531, 0.1485, 0.9609, 0.1563, 0.9609, 0.1563, 0.9687, 0.1485, 0.9687, 0.1485, 0.0391, 0.1563, 0.0391, 0.1563, 0.04687, 0.1485, 0.04687, 0.1485, 0.0, 0.1563, -9.095e-12, 0.1563, 0.03133, 0.1485, 0.03133, 0.2967, 0.4844, 0.3046, 0.4844, 0.3046, 0.4922, 0.2967, 0.4922, 0.2967, 0.4765, 0.3046, 0.4765, 0.3046, 0.4844, 0.2967, 0.4844, 0.2967, 0.4688, 0.3046, 0.4688, 0.3046, 0.4765, 0.2967, 0.4765, 0.2967, 0.4922, 0.3046, 0.4922, 0.3046, 0.5, 0.2967, 0.5, 0.2967, 0.0, 0.3046, 0.0, 0.3046, 0.03133, 0.2967, 0.03133, 0.2967, 0.0391, 0.3046, 0.0391, 0.3046, 0.04687, 0.2967, 0.04687, 0.2967, 0.9609, 0.3046, 0.9609, 0.3046, 0.9687, 0.2967, 0.9687, 0.2967, 0.5078, 0.3046, 0.5078, 0.3046, 0.9531, 0.2967, 0.9531, 0.2967, 0.9687, 0.3046, 0.9687, 0.3046, 1.0, 0.2967, 1.0, 0.4531, 0.4844, 0.4609, 0.4844, 0.4609, 0.4922, 0.4531, 0.4922, 0.4531, 0.4765, 0.4609, 0.4765, 0.4609, 0.4844, 0.4531, 0.4844, 0.4531, 0.4688, 0.4609, 0.4688, 0.4609, 0.4765, 0.4531, 0.4765, 0.4531, 0.4922, 0.4609, 0.4922, 0.4609, 0.5, 0.4531, 0.5, 0.4531, 0.9687, 0.4609, 0.9687, 0.4609, 1.0, 0.4531, 1.0, 0.4531, 0.5078, 0.4609, 0.5078, 0.4609, 0.9531, 0.4531, 0.9531, 0.4531, 0.9609, 0.4609, 0.9609, 0.4609, 0.9687, 0.4531, 0.9687, 0.4531, 0.0391, 0.4609, 0.0391, 0.4609, 0.04687, 0.4531, 0.04687, 0.4531, 0.0, 0.4609, 0.0, 0.4609, 0.03133, 0.4531, 0.03133, 0.586, 0.4844, 0.5938, 0.4844, 0.5938, 0.4922, 0.586, 0.4922, 0.586, 0.4765, 0.5938, 0.4765, 0.5938, 0.4844, 0.586, 0.4844, 0.586, 0.4688, 0.5938, 0.4688, 0.5938, 0.4765, 0.586, 0.4765, 0.586, 0.4922, 0.5938, 0.4922, 0.5938, 0.5, 0.586, 0.5, 0.586, 0.0, 0.5938, 0.0, 0.5938, 0.03133, 0.586, 0.03133, 0.586, 0.0391, 0.5938, 0.0391, 0.5938, 0.04687, 0.586, 0.04687, 0.586, 0.9609, 0.5938, 0.9609, 0.5938, 0.9687, 0.586, 0.9687, 0.586, 0.5078, 0.5938, 0.5078, 0.5938, 0.9531, 0.586, 0.9531, 0.586, 0.9687, 0.5938, 0.9687, 0.5938, 1.0, 0.586, 1.0, 0.7267, 0.4844, 0.7345, 0.4844, 0.7345, 0.4922, 0.7267, 0.4922, 0.7267, 0.4765, 0.7345, 0.4765, 0.7345, 0.4844, 0.7267, 0.4844, 0.7267, 0.4688, 0.7345, 0.4688, 0.7345, 0.4765, 0.7267, 0.4765, 0.7267, 0.4922, 0.7345, 0.4922, 0.7345, 0.5, 0.7267, 0.5, 0.7267, 0.0, 0.7345, 0.0, 0.7345, 0.03133, 0.7267, 0.03133, 0.7267, 0.0391, 0.7345, 0.0391, 0.7345, 0.04687, 0.7267, 0.04687, 0.7267, 0.9609, 0.7345, 0.9609, 0.7345, 0.9687, 0.7267, 0.9687, 0.7267, 0.5078, 0.7345, 0.5078, 0.7345, 0.9531, 0.7267, 0.9531, 0.7267, 0.9687, 0.7345, 0.9687, 0.7345, 1.0, 0.7267, 1.0, 0.8594, 0.4844, 0.8672, 0.4844, 0.8672, 0.4922, 0.8594, 0.4922, 0.8594, 0.4765, 0.8672, 0.4765, 0.8672, 0.4844, 0.8594, 0.4844, 0.8594, 0.4688, 0.8672, 0.4688, 0.8672, 0.4765, 0.8594, 0.4765, 0.8594, 0.4922, 0.8672, 0.4922, 0.8672, 0.5, 0.8594, 0.5, 0.8594, 0.0, 0.8672, 0.0, 0.8672, 0.03133, 0.8594, 0.03133, 0.8594, 0.0391, 0.8672, 0.0391, 0.8672, 0.04687, 0.8594, 0.04687, 0.8594, 0.9609, 0.8672, 0.9609, 0.8672, 0.9687, 0.8594, 0.9687, 0.8594, 0.5078, 0.8672, 0.5078, 0.8672, 0.9531, 0.8594, 0.9531, 0.8594, 0.9687, 0.8672, 0.9687, 0.8672, 1.0, 0.8594, 1.0, 0.8594, 0.5, 0.8672, 0.5, 0.8672, 0.5078, 0.8594, 0.5078, 0.7267, 0.5, 0.7345, 0.5, 0.7345, 0.5078, 0.7267, 0.5078, 0.586, 0.5, 0.5938, 0.5, 0.5938, 0.5078, 0.586, 0.5078, 0.4531, 0.5, 0.4609, 0.5, 0.4609, 0.5078, 0.4531, 0.5078, 0.2967, 0.5, 0.3046, 0.5, 0.3046, 0.5078, 0.2967, 0.5078, 0.1485, 0.5, 0.1563, 0.5, 0.1563, 0.5078, 0.1485, 0.5078, 0.281, 0.5, 0.2967, 0.5, 0.2967, 0.5078, 0.281, 0.5078, 0.1641, 0.5, 0.281, 0.5, 0.281, 0.5078, 0.1641, 0.5078, 0.3046, 0.5, 0.3125, 0.5, 0.3125, 0.5078, 0.3046, 0.5078, 0.133, 0.5, 0.1485, 0.5, 0.1485, 0.5078, 0.133, 0.5078, 0.03125, 0.5, 0.133, 0.5, 0.133, 0.5078, 0.03125, 0.5078, 0.1563, 0.5, 0.1641, 0.5, 0.1641, 0.5078, 0.1563, 0.5078, 0.007802, 0.5, 0.0156, 0.5, 0.0156, 0.5078, 0.007802, 0.5078, 0.0156, 0.5, 0.02341, 0.5, 0.02341, 0.5078, 0.0156, 0.5078, 0.5938, 0.5, 0.6016, 0.5, 0.6016, 0.5078, 0.5938, 0.5078, 0.6016, 0.5, 0.6172, 0.5, 0.6172, 0.5078, 0.6016, 0.5078, 0.4688, 0.5, 0.586, 0.5, 0.586, 0.5078, 0.4688, 0.5078, 0.4375, 0.5, 0.4531, 0.5, 0.4531, 0.5078, 0.4375, 0.5078, 0.4609, 0.5, 0.4688, 0.5, 0.4688, 0.5078, 0.4609, 0.5078, 0.3125, 0.5, 0.4375, 0.5, 0.4375, 0.5078, 0.3125, 0.5078, 0.8905, 0.5, 1.0, 0.5, 1.0, 0.5078, 0.8905, 0.5078, 0.7423, 0.5, 0.7579, 0.5, 0.7579, 0.5078, 0.7423, 0.5078, 0.6172, 0.5, 0.7267, 0.5, 0.7267, 0.5078, 0.6172, 0.5078, 0.875, 0.5, 0.8905, 0.5, 0.8905, 0.5078, 0.875, 0.5078, 0.7579, 0.5, 0.8594, 0.5, 0.8594, 0.5078, 0.7579, 0.5078, 0.8672, 0.5, 0.875, 0.5, 0.875, 0.5078, 0.8672, 0.5078, 0.7345, 0.5, 0.7423, 0.5, 0.7423, 0.5078, 0.7345, 0.5078, 0.8594, 0.04687, 0.8672, 0.04687, 0.8672, 0.4688, 0.8594, 0.4688, 0.7267, 0.04687, 0.7345, 0.04687, 0.7345, 0.4688, 0.7267, 0.4688, 0.586, 0.04687, 0.5938, 0.04687, 0.5938, 0.4688, 0.586, 0.4688, 0.4531, 0.04687, 0.4609, 0.04687, 0.4609, 0.4688, 0.4531, 0.4688, 0.2967, 0.04687, 0.3046, 0.04687, 0.3046, 0.4688, 0.2967, 0.4688, 0.1485, 0.04687, 0.1563, 0.04687, 0.1563, 0.4688, 0.1485, 0.4688, 0.281, 0.04687, 0.2967, 0.04687, 0.2967, 0.4688, 0.281, 0.4688, 0.1641, 0.04687, 0.281, 0.04687, 0.281, 0.4688, 0.1641, 0.4688, 0.3046, 0.04687, 0.3125, 0.04687, 0.3125, 0.4688, 0.3046, 0.4688, 0.133, 0.04687, 0.1485, 0.04687, 0.1485, 0.4688, 0.133, 0.4688, 0.03125, 0.04687, 0.133, 0.04687, 0.133, 0.4688, 0.03125, 0.4688, 0.1563, 0.04687, 0.1641, 0.04687, 0.1641, 0.4688, 0.1563, 0.4688, 0.007802, 0.04687, 0.0156, 0.04687, 0.0156, 0.4688, 0.007802, 0.4688, 0.0156, 0.04687, 0.02341, 0.04687, 0.02341, 0.4688, 0.0156, 0.4688, 0.5938, 0.04687, 0.6016, 0.04687, 0.6016, 0.4688, 0.5938, 0.4688, 0.6016, 0.04687, 0.6172, 0.04687, 0.6172, 0.4688, 0.6016, 0.4688, 0.4688, 0.04687, 0.586, 0.04687, 0.586, 0.4688, 0.4688, 0.4688, 0.4375, 0.04687, 0.4531, 0.04687, 0.4531, 0.4688, 0.4375, 0.4688, 0.4609, 0.04687, 0.4688, 0.04687, 0.4688, 0.4688, 0.4609, 0.4688, 0.3125, 0.04687, 0.4375, 0.04687, 0.4375, 0.4688, 0.3125, 0.4688, 0.8905, 0.04687, 1.0, 0.04687, 1.0, 0.4688, 0.8905, 0.4688, 0.7423, 0.04687, 0.7579, 0.04687, 0.7579, 0.4688, 0.7423, 0.4688, 0.6172, 0.04687, 0.7267, 0.04687, 0.7267, 0.4688, 0.6172, 0.4688, 0.875, 0.04687, 0.8905, 0.04687, 0.8905, 0.4688, 0.875, 0.4688, 0.7579, 0.04687, 0.8594, 0.04687, 0.8594, 0.4688, 0.7579, 0.4688, 0.8672, 0.04687, 0.875, 0.04687, 0.875, 0.4688, 0.8672, 0.4688, 0.7345, 0.04687, 0.7423, 0.04687, 0.7423, 0.4688, 0.7345, 0.4688, 0.8594, 0.9531, 0.8672, 0.9531, 0.8672, 0.9609, 0.8594, 0.9609, 0.7267, 0.9531, 0.7345, 0.9531, 0.7345, 0.9609, 0.7267, 0.9609, 0.586, 0.9531, 0.5938, 0.9531, 0.5938, 0.9609, 0.586, 0.9609, 0.4531, 0.9531, 0.4609, 0.9531, 0.4609, 0.9609, 0.4531, 0.9609, 0.2967, 0.9531, 0.3046, 0.9531, 0.3046, 0.9609, 0.2967, 0.9609, 0.1485, 0.9531, 0.1563, 0.9531, 0.1563, 0.9609, 0.1485, 0.9609, 0.281, 0.9531, 0.2967, 0.9531, 0.2967, 0.9609, 0.281, 0.9609, 0.1641, 0.9531, 0.281, 0.9531, 0.281, 0.9609, 0.1641, 0.9609, 0.3046, 0.9531, 0.3125, 0.9531, 0.3125, 0.9609, 0.3046, 0.9609, 0.133, 0.9531, 0.1485, 0.9531, 0.1485, 0.9609, 0.133, 0.9609, 0.03125, 0.9531, 0.133, 0.9531, 0.133, 0.9609, 0.03125, 0.9609, 0.1563, 0.9531, 0.1641, 0.9531, 0.1641, 0.9609, 0.1563, 0.9609, 0.007802, 0.9531, 0.0156, 0.9531, 0.0156, 0.9609, 0.007802, 0.9609, 0.0156, 0.9531, 0.02341, 0.9531, 0.02341, 0.9609, 0.0156, 0.9609, 0.5938, 0.9531, 0.6016, 0.9531, 0.6016, 0.9609, 0.5938, 0.9609, 0.6016, 0.9531, 0.6172, 0.9531, 0.6172, 0.9609, 0.6016, 0.9609, 0.4688, 0.9531, 0.586, 0.9531, 0.586, 0.9609, 0.4688, 0.9609, 0.4375, 0.9531, 0.4531, 0.9531, 0.4531, 0.9609, 0.4375, 0.9609, 0.4609, 0.9531, 0.4688, 0.9531, 0.4688, 0.9609, 0.4609, 0.9609, 0.3125, 0.9531, 0.4375, 0.9531, 0.4375, 0.9609, 0.3125, 0.9609, 0.8905, 0.9531, 1.0, 0.9531, 1.0, 0.9609, 0.8905, 0.9609, 0.7423, 0.9531, 0.7579, 0.9531, 0.7579, 0.9609, 0.7423, 0.9609, 0.6172, 0.9531, 0.7267, 0.9531, 0.7267, 0.9609, 0.6172, 0.9609, 0.875, 0.9531, 0.8905, 0.9531, 0.8905, 0.9609, 0.875, 0.9609, 0.7579, 0.9531, 0.8594, 0.9531, 0.8594, 0.9609, 0.7579, 0.9609, 0.8672, 0.9531, 0.875, 0.9531, 0.875, 0.9609, 0.8672, 0.9609, 0.7345, 0.9531, 0.7423, 0.9531, 0.7423, 0.9609, 0.7345, 0.9609, 0.8594, 0.03133, 0.8672, 0.03133, 0.8672, 0.0391, 0.8594, 0.0391, 0.7267, 0.03133, 0.7345, 0.03133, 0.7345, 0.0391, 0.7267, 0.0391, 0.586, 0.03133, 0.5938, 0.03133, 0.5938, 0.0391, 0.586, 0.0391, 0.4531, 0.03133, 0.4609, 0.03133, 0.4609, 0.0391, 0.4531, 0.0391, 0.2967, 0.03133, 0.3046, 0.03133, 0.3046, 0.0391, 0.2967, 0.0391, 0.1485, 0.03133, 0.1563, 0.03133, 0.1563, 0.0391, 0.1485, 0.0391, 0.281, 0.03133, 0.2967, 0.03133, 0.2967, 0.0391, 0.281, 0.0391, 0.1641, 0.03133, 0.281, 0.03133, 0.281, 0.0391, 0.1641, 0.0391, 0.3046, 0.03133, 0.3125, 0.03133, 0.3125, 0.0391, 0.3046, 0.0391, 0.133, 0.03133, 0.1485, 0.03133, 0.1485, 0.0391, 0.133, 0.0391, 0.03125, 0.03133, 0.133, 0.03133, 0.133, 0.0391, 0.03125, 0.0391, 0.1563, 0.03133, 0.1641, 0.03133, 0.1641, 0.0391, 0.1563, 0.0391, 0.007802, 0.03133, 0.0156, 0.03133, 0.0156, 0.0391, 0.007802, 0.0391, 0.0156, 0.03133, 0.02341, 0.03133, 0.02341, 0.0391, 0.0156, 0.0391, 0.5938, 0.03133, 0.6016, 0.03133, 0.6016, 0.0391, 0.5938, 0.0391, 0.6016, 0.03133, 0.6172, 0.03133, 0.6172, 0.0391, 0.6016, 0.0391, 0.4688, 0.03133, 0.586, 0.03133, 0.586, 0.0391, 0.4688, 0.0391, 0.4375, 0.03133, 0.4531, 0.03133, 0.4531, 0.0391, 0.4375, 0.0391, 0.4609, 0.03133, 0.4688, 0.03133, 0.4688, 0.0391, 0.4609, 0.0391, 0.3125, 0.03133, 0.4375, 0.03133, 0.4375, 0.0391, 0.3125, 0.0391, 0.7345, 0.03133, 0.7423, 0.03133, 0.7423, 0.0391, 0.7345, 0.0391, 0.8672, 0.03133, 0.875, 0.03133, 0.875, 0.0391, 0.8672, 0.0391, 0.7579, 0.03133, 0.8594, 0.03133, 0.8594, 0.0391, 0.7579, 0.0391, 0.875, 0.03133, 0.8905, 0.03133, 0.8905, 0.0391, 0.875, 0.0391, 0.6172, 0.03133, 0.7267, 0.03133, 0.7267, 0.0391, 0.6172, 0.0391, 0.7423, 0.03133, 0.7579, 0.03133, 0.7579, 0.0391, 0.7423, 0.0391, 0.8905, 0.03133, 1.0, 0.03133, 1.0, 0.0391, 0.8905, 0.0391, 0.02341, 0.03133, 0.03125, 0.03133, 0.03125, 0.0391, 0.02341, 0.0391, 0.02341, 0.9531, 0.03125, 0.9531, 0.03125, 0.9609, 0.02341, 0.9609, 0.02341, 0.04687, 0.03125, 0.04687, 0.03125, 0.4688, 0.02341, 0.4688, 0.02341, 0.5, 0.03125, 0.5, 0.03125, 0.5078, 0.02341, 0.5078, 0.02341, 0.4844, 0.03125, 0.4844, 0.03125, 0.4922, 0.02341, 0.4922, 0.02341, 0.4765, 0.03125, 0.4765, 0.03125, 0.4844, 0.02341, 0.4844, 0.02341, 0.4688, 0.03125, 0.4688, 0.03125, 0.4765, 0.02341, 0.4765, 0.02341, 0.4922, 0.03125, 0.4922, 0.03125, 0.5, 0.02341, 0.5, 0.02341, 0.0, 0.03125, 0.0, 0.03125, 0.03133, 0.02341, 0.03133, 0.02341, 0.0391, 0.03125, 0.0391, 0.03125, 0.04687, 0.02341, 0.04687, 0.02341, 0.9609, 0.03125, 0.9609, 0.03125, 0.9687, 0.02341, 0.9687, 0.02341, 0.5078, 0.03125, 0.5078, 0.03125, 0.9531, 0.02341, 0.9531, 0.02341, 0.9687, 0.03125, 0.9687, 0.03125, 1.0, 0.02341, 1.0, 0.0, 0.03133, 0.007802, 0.03133, 0.007802, 0.0391, -1.455e-11, 0.0391, 0.0, 0.9531, 0.007802, 0.9531, 0.007802, 0.9609, 0.0, 0.9609, -2.91e-11, 0.04687, 0.007802, 0.04687, 0.007802, 0.4688, -1.142e-11, 0.4688, -1.455e-11, 0.5, 0.007802, 0.5, 0.007802, 0.5078, -1.43e-11, 0.5078, -1.225e-11, 0.4844, 0.007802, 0.4844, 0.007802, 0.4922, -1.34e-11, 0.4922, -1.11e-11, 0.4765, 0.007802, 0.4765, 0.007802, 0.4844, -1.225e-11, 0.4844, -1.142e-11, 0.4688, 0.007802, 0.4688, 0.007802, 0.4765, -1.11e-11, 0.4765, -1.34e-11, 0.4922, 0.007802, 0.4922, 0.007802, 0.5, -1.455e-11, 0.5, 0.0, 0.0, 0.007802, 0.0, 0.007802, 0.03133, 0.0, 0.03133, 0.0, 0.9687, 0.007802, 0.9687, 0.007802, 1.0, 0.0, 1.0, -1.43e-11, 0.5078, 0.007802, 0.5078, 0.007802, 0.9531, 0.0, 0.9531, 0.0, 0.9609, 0.007802, 0.9609, 0.007802, 0.9687, 0.0, 0.9687, -1.455e-11, 0.0391, 0.007802, 0.0391, 0.007802, 0.04687, -2.91e-11, 0.04687, 0.0031, 0.9609, 0.0031, 0.9687, 0.0031, 1.0, 0.0031, 0.9531, 0.0031, 0.4844, 0.0031, 0.4922, 0.0031, 0.5, 0.0031, 0.4765, 0.0031, 0.03133, 0.0031, 0.0391, 0.0031, 0.04687, 0.0031, 0.0, 0.9922, 0.0391, 0.9922, 0.03133, 0.9922, 0.0, 0.9922, 0.04687, 0.9922, 0.4922, 0.9922, 0.4844, 0.9922, 0.4765, 0.9922, 0.5, 0.9922, 0.9687, 0.9922, 0.9609, 0.9922, 0.9531, 0.9922, 1.0])
_ca = me_eng2_1_meshdata.color_attributes.new('Col', 'BYTE_COLOR', 'CORNER')
_ca.data.foreach_set('color', [0.01298, 0.0, 0.0, 1.0, 0.01298, 0.0, 0.0, 1.0, 0.01298, 0.0, 0.0, 1.0, 0.01298, 0.0, 0.0, 1.0, 0.01298, 0.0, 0.0, 1.0, 0.01298, 0.0, 0.0, 1.0, 0.01298, 0.0, 0.0, 1.0, 0.01298, 0.0, 0.0, 1.0, 0.01298, 0.0, 0.0, 1.0, 0.01298, 0.0, 0.0, 1.0, 0.01298, 0.0, 0.0, 1.0, 0.01298, 0.0, 0.0, 1.0, 0.01298, 0.0, 0.0, 1.0, 0.01298, 0.0, 0.0, 1.0, 0.01298, 0.0, 0.0, 1.0, 0.01298, 0.0, 0.0, 1.0, 0.01298, 0.0, 0.0, 1.0, 0.01298, 0.0, 0.0, 1.0, 0.01298, 0.0, 0.0, 1.0, 0.01298, 0.0, 0.0, 1.0, 0.01298, 0.0, 0.0, 1.0, 0.01298, 0.0, 0.0, 1.0, 0.01298, 0.0, 0.0, 1.0, 0.01298, 0.0, 0.0, 1.0, 0.01298, 0.0, 0.0, 1.0, 0.01298, 0.0, 0.0, 1.0, 0.01298, 0.0, 0.0, 1.0, 0.01298, 0.0, 0.0, 1.0, 0.01298, 0.0, 0.0, 1.0, 0.01298, 0.0, 0.0, 1.0, 0.01298, 0.0, 0.0, 1.0, 0.01298, 0.0, 0.0, 1.0, 0.01298, 0.0, 0.0, 1.0, 0.01298, 0.0, 0.0, 1.0, 0.01298, 0.0, 0.0, 1.0, 0.01298, 0.0, 0.0, 1.0, 0.01298, 0.0, 0.0, 1.0, 0.01298, 0.0, 0.0, 1.0, 0.01298, 0.0, 0.0, 1.0, 0.01298, 0.0, 0.0, 1.0, 0.01298, 0.0, 0.0, 1.0, 0.01298, 0.0, 0.0, 1.0, 0.01298, 0.0, 0.0, 1.0, 0.01298, 0.0, 0.0, 1.0, 0.01298, 0.0, 0.0, 1.0, 0.01298, 0.0, 0.0, 1.0, 0.01298, 0.0, 0.0, 1.0, 0.01298, 0.0, 0.0, 1.0, 0.01298, 0.0, 0.0, 1.0, 0.01298, 0.0, 0.0, 1.0, 0.01298, 0.0, 0.0, 1.0, 0.01298, 0.0, 0.0, 1.0, 0.01298, 0.0, 0.0, 1.0, 0.01298, 0.0, 0.0, 1.0, 0.01298, 0.0, 0.0, 1.0, 0.01298, 0.0, 0.0, 1.0, 0.01298, 0.0, 0.0, 1.0, 0.01298, 0.0, 0.0, 1.0, 0.01298, 0.0, 0.0, 1.0, 0.01298, 0.0, 0.0, 1.0, 0.01298, 0.0, 0.0, 1.0, 0.01298, 0.0, 0.0, 1.0, 0.01298, 0.0, 0.0, 1.0, 0.01298, 0.0, 0.0, 1.0, 0.01298, 0.0, 0.0, 1.0, 0.01298, 0.0, 0.0, 1.0, 0.01298, 0.0, 0.0, 1.0, 0.01298, 0.0, 0.0, 1.0, 0.01298, 0.0, 0.0, 1.0, 0.01298, 0.0, 0.0, 1.0, 0.01298, 0.0, 0.0, 1.0, 0.01298, 0.0, 0.0, 1.0, 0.01298, 0.0, 0.0, 1.0, 0.01298, 0.0, 0.0, 1.0, 0.01298, 0.0, 0.0, 1.0, 0.01298, 0.0, 0.0, 1.0, 0.01298, 0.0, 0.0, 1.0, 0.01298, 0.0, 0.0, 1.0, 0.01298, 0.0, 0.0, 1.0, 0.01298, 0.0, 0.0, 1.0, 0.01298, 0.0, 0.0, 1.0, 0.01298, 0.0, 0.0, 1.0, 0.01298, 0.0, 0.0, 1.0, 0.01298, 0.0, 0.0, 1.0, 0.01298, 0.0, 0.0, 1.0, 0.01298, 0.0, 0.0, 1.0, 0.01298, 0.0, 0.0, 1.0, 0.01298, 0.0, 0.0, 1.0, 0.01298, 0.0, 0.0, 1.0, 0.01298, 0.0, 0.0, 1.0, 0.01298, 0.0, 0.0, 1.0, 0.01298, 0.0, 0.0, 1.0, 0.01298, 0.0, 0.0, 1.0, 0.01298, 0.0, 0.0, 1.0, 0.01298, 0.0, 0.0, 1.0, 0.01298, 0.0, 0.0, 1.0, 0.01298, 0.0, 0.0, 1.0, 0.01298, 0.0, 0.0, 1.0, 0.01298, 0.0, 0.0, 1.0, 0.01298, 0.0, 0.0, 1.0, 0.01298, 0.0, 0.0, 1.0, 0.01298, 0.0, 0.0, 1.0, 0.01298, 0.0, 0.0, 1.0, 0.01298, 0.0, 0.0, 1.0, 0.01298, 0.0, 0.0, 1.0, 0.01298, 0.0, 0.0, 1.0, 0.01298, 0.0, 0.0, 1.0, 0.01298, 0.0, 0.0, 1.0, 0.01298, 0.0, 0.0, 1.0, 0.01298, 0.0, 0.0, 1.0, 0.01298, 0.0, 0.0, 1.0, 0.01298, 0.0, 0.0, 1.0, 0.01298, 0.0, 0.0, 1.0, 0.01298, 0.0, 0.0, 1.0, 0.01298, 0.0, 0.0, 1.0, 0.01298, 0.0, 0.0, 1.0, 0.01298, 0.0, 0.0, 1.0, 0.01298, 0.0, 0.0, 1.0, 0.01298, 0.0, 0.0, 1.0, 0.01298, 0.0, 0.0, 1.0, 0.01298, 0.0, 0.0, 1.0, 0.01298, 0.0, 0.0, 1.0, 0.01298, 0.0, 0.0, 1.0, 0.01298, 0.0, 0.0, 1.0, 0.01298, 0.0, 0.0, 1.0, 0.01298, 0.0, 0.0, 1.0, 0.01298, 0.0, 0.0, 1.0, 0.01298, 0.0, 0.0, 1.0, 0.01298, 0.0, 0.0, 1.0, 0.01298, 0.0, 0.0, 1.0, 0.01298, 0.0, 0.0, 1.0, 0.01298, 0.0, 0.0, 1.0, 0.01298, 0.0, 0.0, 1.0, 0.01298, 0.0, 0.0, 1.0, 0.01298, 0.0, 0.0, 1.0, 0.01298, 0.0, 0.0, 1.0, 0.01298, 0.0, 0.0, 1.0, 0.01298, 0.0, 0.0, 1.0, 0.01298, 0.0, 0.0, 1.0, 0.01298, 0.0, 0.0, 1.0, 0.01298, 0.0, 0.0, 1.0, 0.01298, 0.0, 0.0, 1.0, 0.01298, 0.0, 0.0, 1.0, 0.01298, 0.0, 0.0, 1.0, 0.01298, 0.0, 0.0, 1.0, 0.01298, 0.0, 0.0, 1.0, 0.01298, 0.0, 0.0, 1.0, 0.01298, 0.0, 0.0, 1.0, 0.01298, 0.0, 0.0, 1.0, 0.01298, 0.0, 0.0, 1.0, 0.01298, 0.0, 0.0, 1.0, 0.01298, 0.0, 0.0, 1.0, 0.01298, 0.0, 0.0, 1.0, 0.01298, 0.0, 0.0, 1.0, 0.01298, 0.0, 0.0, 1.0, 0.01298, 0.0, 0.0, 1.0, 0.01298, 0.0, 0.0, 1.0, 0.01298, 0.0, 0.0, 1.0, 0.01298, 0.0, 0.0, 1.0, 0.01298, 0.0, 0.0, 1.0, 0.01298, 0.0, 0.0, 1.0, 0.01298, 0.0, 0.0, 1.0, 0.01298, 0.0, 0.0, 1.0, 0.01298, 0.0, 0.0, 1.0, 0.01298, 0.0, 0.0, 1.0, 0.01298, 0.0, 0.0, 1.0, 0.01298, 0.0, 0.0, 1.0, 0.01298, 0.0, 0.0, 1.0, 0.01298, 0.0, 0.0, 1.0, 0.01298, 0.0, 0.0, 1.0, 0.01298, 0.0, 0.0, 1.0, 0.01298, 0.0, 0.0, 1.0, 0.01298, 0.0, 0.0, 1.0, 0.01298, 0.0, 0.0, 1.0, 0.01298, 0.0, 0.0, 1.0, 0.01298, 0.0, 0.0, 1.0, 0.01298, 0.0, 0.0, 1.0, 0.01298, 0.0, 0.0, 1.0, 0.01298, 0.0, 0.0, 1.0, 0.01298, 0.0, 0.0, 1.0, 0.01298, 0.0, 0.0, 1.0, 0.01298, 0.0, 0.0, 1.0, 0.01298, 0.0, 0.0, 1.0, 0.01298, 0.0, 0.0, 1.0, 0.01298, 0.0, 0.0, 1.0, 0.01298, 0.0, 0.0, 1.0, 0.01298, 0.0, 0.0, 1.0, 0.01298, 0.0, 0.0, 1.0, 0.01298, 0.0, 0.0, 1.0, 0.01298, 0.0, 0.0, 1.0, 0.01298, 0.0, 0.0, 1.0, 0.01298, 0.0, 0.0, 1.0, 0.01298, 0.0, 0.0, 1.0, 0.01298, 0.0, 0.0, 1.0, 0.01298, 0.0, 0.0, 1.0, 0.01298, 0.0, 0.0, 1.0, 0.01298, 0.0, 0.0, 1.0, 0.01298, 0.0, 0.0, 1.0, 0.01298, 0.0, 0.0, 1.0, 0.01298, 0.0, 0.0, 1.0, 0.01298, 0.0, 0.0, 1.0, 0.01298, 0.0, 0.0, 1.0, 0.01298, 0.0, 0.0, 1.0, 0.01298, 0.0, 0.0, 1.0, 0.01298, 0.0, 0.0, 1.0, 0.01298, 0.0, 0.0, 1.0, 0.01298, 0.0, 0.0, 1.0, 0.01298, 0.0, 0.0, 1.0, 0.01298, 0.0, 0.0, 1.0, 0.01298, 0.0, 0.0, 1.0, 0.01298, 0.0, 0.0, 1.0, 0.01298, 0.0, 0.0, 1.0, 0.01298, 0.0, 0.0, 1.0, 0.01298, 0.0, 0.0, 1.0, 0.01298, 0.0, 0.0, 1.0, 0.01298, 0.0, 0.0, 1.0, 0.01298, 0.0, 0.0, 1.0, 0.01298, 0.0, 0.0, 1.0, 0.01298, 0.0, 0.0, 1.0, 0.01298, 0.0, 0.0, 1.0, 0.01298, 0.0, 0.0, 1.0, 0.01298, 0.0, 0.0, 1.0, 0.01298, 0.0, 0.0, 1.0, 0.01298, 0.0, 0.0, 1.0, 0.01298, 0.0, 0.0, 1.0, 0.01298, 0.0, 0.0, 1.0, 0.01298, 0.0, 0.0, 1.0, 0.01298, 0.0, 0.0, 1.0, 0.01298, 0.0, 0.0, 1.0, 0.01298, 0.0, 0.0, 1.0, 0.01298, 0.0, 0.0, 1.0, 0.01298, 0.0, 0.0, 1.0, 0.01298, 0.0, 0.0, 1.0, 0.01298, 0.0, 0.0, 1.0, 0.01298, 0.0, 0.0, 1.0, 0.01298, 0.0, 0.0, 1.0, 0.01298, 0.0, 0.0, 1.0, 0.01298, 0.0, 0.0, 1.0, 0.01298, 0.0, 0.0, 1.0, 0.01298, 0.0, 0.0, 1.0, 0.01298, 0.0, 0.0, 1.0, 0.01298, 0.0, 0.0, 1.0, 0.01298, 0.0, 0.0, 1.0, 0.01298, 0.0, 0.0, 1.0, 0.01298, 0.0, 0.0, 1.0, 0.01298, 0.0, 0.0, 1.0, 0.01298, 0.0, 0.0, 1.0, 0.01298, 0.0, 0.0, 1.0, 0.01298, 0.0, 0.0, 1.0, 0.01298, 0.0, 0.0, 1.0, 0.01298, 0.0, 0.0, 1.0, 0.01298, 0.0, 0.0, 1.0, 0.01298, 0.0, 0.0, 1.0, 0.01298, 0.0, 0.0, 1.0, 0.01298, 0.0, 0.0, 1.0, 0.01298, 0.0, 0.0, 1.0, 0.01298, 0.0, 0.0, 1.0, 0.01298, 0.0, 0.0, 1.0, 0.01298, 0.0, 0.0, 1.0, 0.01298, 0.0, 0.0, 1.0, 0.01298, 0.0, 0.0, 1.0, 0.01298, 0.0, 0.0, 1.0, 0.01298, 0.0, 0.0, 1.0, 0.01298, 0.0, 0.0, 1.0, 0.01298, 0.0, 0.0, 1.0, 0.01298, 0.0, 0.0, 1.0, 0.01298, 0.0, 0.0, 1.0, 0.01298, 0.0, 0.0, 1.0, 0.01298, 0.0, 0.0, 1.0, 0.01298, 0.0, 0.0, 1.0, 0.01298, 0.0, 0.0, 1.0, 0.01298, 0.0, 0.0, 1.0, 0.01298, 0.0, 0.0, 1.0, 0.01298, 0.0, 0.0, 1.0, 0.01298, 0.0, 0.0, 1.0, 0.01298, 0.0, 0.0, 1.0, 0.01298, 0.0, 0.0, 1.0, 0.01298, 0.0, 0.0, 1.0, 0.01298, 0.0, 0.0, 1.0, 0.01298, 0.0, 0.0, 1.0, 0.01298, 0.0, 0.0, 1.0, 0.01298, 0.0, 0.0, 1.0, 0.01298, 0.0, 0.0, 1.0, 0.01298, 0.0, 0.0, 1.0, 0.01298, 0.0, 0.0, 1.0, 0.01298, 0.0, 0.0, 1.0, 0.01298, 0.0, 0.0, 1.0, 0.01298, 0.0, 0.0, 1.0, 0.01298, 0.0, 0.0, 1.0, 0.01298, 0.0, 0.0, 1.0, 0.01298, 0.0, 0.0, 1.0, 0.01298, 0.0, 0.0, 1.0, 0.01298, 0.0, 0.0, 1.0, 0.01298, 0.0, 0.0, 1.0, 0.01298, 0.0, 0.0, 1.0, 0.01298, 0.0, 0.0, 1.0, 0.01298, 0.0, 0.0, 1.0, 0.01298, 0.0, 0.0, 1.0, 0.01298, 0.0, 0.0, 1.0, 0.01298, 0.0, 0.0, 1.0, 0.01298, 0.0, 0.0, 1.0, 0.01298, 0.0, 0.0, 1.0, 0.01298, 0.0, 0.0, 1.0, 0.01298, 0.0, 0.0, 1.0, 0.01298, 0.0, 0.0, 1.0, 0.01298, 0.0, 0.0, 1.0, 0.01298, 0.0, 0.0, 1.0, 0.01298, 0.0, 0.0, 1.0, 0.01298, 0.0, 0.0, 1.0, 0.01298, 0.0, 0.0, 1.0, 0.01298, 0.0, 0.0, 1.0, 0.01298, 0.0, 0.0, 1.0, 0.01298, 0.0, 0.0, 1.0, 0.01298, 0.0, 0.0, 1.0, 0.01298, 0.0, 0.0, 1.0, 0.01298, 0.0, 0.0, 1.0, 0.01298, 0.0, 0.0, 1.0, 0.01298, 0.0, 0.0, 1.0, 0.01298, 0.0, 0.0, 1.0, 0.01298, 0.0, 0.0, 1.0, 0.01298, 0.0, 0.0, 1.0, 0.01298, 0.0, 0.0, 1.0, 0.01298, 0.0, 0.0, 1.0, 0.01298, 0.0, 0.0, 1.0, 0.01298, 0.0, 0.0, 1.0, 0.01298, 0.0, 0.0, 1.0, 0.01298, 0.0, 0.0, 1.0, 0.01298, 0.0, 0.0, 1.0, 0.01298, 0.0, 0.0, 1.0, 0.01298, 0.0, 0.0, 1.0, 0.01298, 0.0, 0.0, 1.0, 0.01298, 0.0, 0.0, 1.0, 0.01298, 0.0, 0.0, 1.0, 0.01298, 0.0, 0.0, 1.0, 0.01298, 0.0, 0.0, 1.0, 0.01298, 0.0, 0.0, 1.0, 0.01298, 0.0, 0.0, 1.0, 0.01298, 0.0, 0.0, 1.0, 0.01298, 0.0, 0.0, 1.0, 0.01298, 0.0, 0.0, 1.0, 0.01298, 0.0, 0.0, 1.0, 0.01298, 0.0, 0.0, 1.0, 0.01298, 0.0, 0.0, 1.0, 0.01298, 0.0, 0.0, 1.0, 0.01298, 0.0, 0.0, 1.0, 0.01298, 0.0, 0.0, 1.0, 0.01298, 0.0, 0.0, 1.0, 0.01298, 0.0, 0.0, 1.0, 0.01298, 0.0, 0.0, 1.0, 0.01298, 0.0, 0.0, 1.0, 0.01298, 0.0, 0.0, 1.0, 0.01298, 0.0, 0.0, 1.0, 0.01298, 0.0, 0.0, 1.0, 0.01298, 0.0, 0.0, 1.0, 0.01298, 0.0, 0.0, 1.0, 0.01298, 0.0, 0.0, 1.0, 0.01298, 0.0, 0.0, 1.0, 0.01298, 0.0, 0.0, 1.0, 0.01298, 0.0, 0.0, 1.0, 0.01298, 0.0, 0.0, 1.0, 0.01298, 0.0, 0.0, 1.0, 0.01298, 0.0, 0.0, 1.0, 0.01298, 0.0, 0.0, 1.0, 0.01298, 0.0, 0.0, 1.0, 0.01298, 0.0, 0.0, 1.0, 0.01298, 0.0, 0.0, 1.0, 0.01298, 0.0, 0.0, 1.0, 0.01298, 0.0, 0.0, 1.0, 0.01298, 0.0, 0.0, 1.0, 0.01298, 0.0, 0.0, 1.0, 0.01298, 0.0, 0.0, 1.0, 0.01298, 0.0, 0.0, 1.0, 0.01298, 0.0, 0.0, 1.0, 0.01298, 0.0, 0.0, 1.0, 0.01298, 0.0, 0.0, 1.0, 0.01298, 0.0, 0.0, 1.0, 0.01298, 0.0, 0.0, 1.0, 0.01298, 0.0, 0.0, 1.0, 0.01298, 0.0, 0.0, 1.0, 0.01298, 0.0, 0.0, 1.0, 0.01298, 0.0, 0.0, 1.0, 0.01298, 0.0, 0.0, 1.0, 0.01298, 0.0, 0.0, 1.0, 0.01298, 0.0, 0.0, 1.0, 0.01298, 0.0, 0.0, 1.0, 0.01298, 0.0, 0.0, 1.0, 0.01298, 0.0, 0.0, 1.0, 0.01298, 0.0, 0.0, 1.0, 0.01298, 0.0, 0.0, 1.0, 0.01298, 0.0, 0.0, 1.0, 0.01298, 0.0, 0.0, 1.0, 0.01298, 0.0, 0.0, 1.0, 0.01298, 0.0, 0.0, 1.0, 0.01298, 0.0, 0.0, 1.0, 0.01298, 0.0, 0.0, 1.0, 0.01298, 0.0, 0.0, 1.0, 0.01298, 0.0, 0.0, 1.0, 0.01298, 0.0, 0.0, 1.0, 0.01298, 0.0, 0.0, 1.0, 0.01298, 0.0, 0.0, 1.0, 0.01298, 0.0, 0.0, 1.0, 0.01298, 0.0, 0.0, 1.0, 0.01298, 0.0, 0.0, 1.0, 0.01298, 0.0, 0.0, 1.0, 0.01298, 0.0, 0.0, 1.0, 0.01298, 0.0, 0.0, 1.0, 0.01298, 0.0, 0.0, 1.0, 0.01298, 0.0, 0.0, 1.0, 0.01298, 0.0, 0.0, 1.0, 0.01298, 0.0, 0.0, 1.0, 0.01298, 0.0, 0.0, 1.0, 0.01298, 0.0, 0.0, 1.0, 0.01298, 0.0, 0.0, 1.0, 0.01298, 0.0, 0.0, 1.0, 0.01298, 0.0, 0.0, 1.0, 0.01298, 0.0, 0.0, 1.0, 0.01298, 0.0, 0.0, 1.0, 0.01298, 0.0, 0.0, 1.0, 0.01298, 0.0, 0.0, 1.0, 0.01298, 0.0, 0.0, 1.0, 0.01298, 0.0, 0.0, 1.0, 0.01298, 0.0, 0.0, 1.0, 0.01298, 0.0, 0.0, 1.0, 0.01298, 0.0, 0.0, 1.0, 0.01298, 0.0, 0.0, 1.0, 0.01298, 0.0, 0.0, 1.0, 0.01298, 0.0, 0.0, 1.0, 0.01298, 0.0, 0.0, 1.0, 0.01298, 0.0, 0.0, 1.0, 0.01298, 0.0, 0.0, 1.0, 0.01298, 0.0, 0.0, 1.0, 0.01298, 0.0, 0.0, 1.0, 0.01298, 0.0, 0.0, 1.0, 0.01298, 0.0, 0.0, 1.0, 0.01298, 0.0, 0.0, 1.0, 0.01298, 0.0, 0.0, 1.0, 0.01298, 0.0, 0.0, 1.0, 0.01298, 0.0, 0.0, 1.0, 0.01298, 0.0, 0.0, 1.0, 0.01298, 0.0, 0.0, 1.0, 0.01298, 0.0, 0.0, 1.0, 0.01298, 0.0, 0.0, 1.0, 0.01298, 0.0, 0.0, 1.0, 0.01298, 0.0, 0.0, 1.0, 0.01298, 0.0, 0.0, 1.0, 0.01298, 0.0, 0.0, 1.0, 0.01298, 0.0, 0.0, 1.0, 0.01298, 0.0, 0.0, 1.0, 0.01298, 0.0, 0.0, 1.0, 0.01298, 0.0, 0.0, 1.0, 0.01298, 0.0, 0.0, 1.0, 0.01298, 0.0, 0.0, 1.0, 0.01298, 0.0, 0.0, 1.0, 0.01298, 0.0, 0.0, 1.0, 0.01298, 0.0, 0.0, 1.0, 0.01298, 0.0, 0.0, 1.0, 0.01298, 0.0, 0.0, 1.0, 0.01298, 0.0, 0.0, 1.0, 0.01298, 0.0, 0.0, 1.0, 0.01298, 0.0, 0.0, 1.0, 0.01298, 0.0, 0.0, 1.0, 0.01298, 0.0, 0.0, 1.0, 0.01298, 0.0, 0.0, 1.0, 0.01298, 0.0, 0.0, 1.0, 0.01298, 0.0, 0.0, 1.0, 0.01298, 0.0, 0.0, 1.0, 0.01298, 0.0, 0.0, 1.0, 0.01298, 0.0, 0.0, 1.0, 0.01298, 0.0, 0.0, 1.0, 0.01298, 0.0, 0.0, 1.0, 0.01298, 0.0, 0.0, 1.0, 0.01298, 0.0, 0.0, 1.0, 0.01298, 0.0, 0.0, 1.0, 0.01298, 0.0, 0.0, 1.0, 0.01298, 0.0, 0.0, 1.0, 0.01298, 0.0, 0.0, 1.0, 0.01298, 0.0, 0.0, 1.0, 0.01298, 0.0, 0.0, 1.0, 0.01298, 0.0, 0.0, 1.0, 0.01298, 0.0, 0.0, 1.0, 0.01298, 0.0, 0.0, 1.0, 0.01298, 0.0, 0.0, 1.0, 0.01298, 0.0, 0.0, 1.0, 0.01298, 0.0, 0.0, 1.0, 0.01298, 0.0, 0.0, 1.0, 0.01298, 0.0, 0.0, 1.0, 0.01298, 0.0, 0.0, 1.0, 0.01298, 0.0, 0.0, 1.0, 0.01298, 0.0, 0.0, 1.0, 0.01298, 0.0, 0.0, 1.0, 0.01298, 0.0, 0.0, 1.0, 0.01298, 0.0, 0.0, 1.0, 0.01298, 0.0, 0.0, 1.0, 0.01298, 0.0, 0.0, 1.0, 0.01298, 0.0, 0.0, 1.0, 0.01298, 0.0, 0.0, 1.0, 0.01298, 0.0, 0.0, 1.0, 0.01298, 0.0, 0.0, 1.0, 0.01298, 0.0, 0.0, 1.0, 0.01298, 0.0, 0.0, 1.0, 0.01298, 0.0, 0.0, 1.0, 0.01298, 0.0, 0.0, 1.0, 0.01298, 0.0, 0.0, 1.0, 0.01298, 0.0, 0.0, 1.0, 0.01298, 0.0, 0.0, 1.0, 0.01298, 0.0, 0.0, 1.0, 0.01298, 0.0, 0.0, 1.0, 0.01298, 0.0, 0.0, 1.0, 0.01298, 0.0, 0.0, 1.0, 0.01298, 0.0, 0.0, 1.0, 0.01298, 0.0, 0.0, 1.0, 0.01298, 0.0, 0.0, 1.0, 0.01298, 0.0, 0.0, 1.0, 0.01298, 0.0, 0.0, 1.0, 0.01298, 0.0, 0.0, 1.0, 0.01298, 0.0, 0.0, 1.0, 0.01298, 0.0, 0.0, 1.0, 0.01298, 0.0, 0.0, 1.0, 0.01298, 0.0, 0.0, 1.0, 0.01298, 0.0, 0.0, 1.0, 0.01298, 0.0, 0.0, 1.0, 0.01298, 0.0, 0.0, 1.0, 0.01298, 0.0, 0.0, 1.0, 0.01298, 0.0, 0.0, 1.0, 0.01298, 0.0, 0.0, 1.0, 0.01298, 0.0, 0.0, 1.0, 0.01298, 0.0, 0.0, 1.0, 0.01298, 0.0, 0.0, 1.0, 0.01298, 0.0, 0.0, 1.0, 0.01298, 0.0, 0.0, 1.0, 0.01298, 0.0, 0.0, 1.0, 0.01298, 0.0, 0.0, 1.0, 0.01298, 0.0, 0.0, 1.0, 0.01298, 0.0, 0.0, 1.0, 0.01298, 0.0, 0.0, 1.0, 0.01298, 0.0, 0.0, 1.0, 0.01298, 0.0, 0.0, 1.0, 0.01298, 0.0, 0.0, 1.0, 0.01298, 0.0, 0.0, 1.0, 0.01298, 0.0, 0.0, 1.0, 0.01298, 0.0, 0.0, 1.0, 0.01298, 0.0, 0.0, 1.0, 0.01298, 0.0, 0.0, 1.0, 0.01298, 0.0, 0.0, 1.0, 0.01298, 0.0, 0.0, 1.0, 0.01298, 0.0, 0.0, 1.0, 0.01298, 0.0, 0.0, 1.0, 0.01298, 0.0, 0.0, 1.0, 0.01298, 0.0, 0.0, 1.0, 0.01298, 0.0, 0.0, 1.0, 0.01298, 0.0, 0.0, 1.0, 0.01298, 0.0, 0.0, 1.0, 0.01298, 0.0, 0.0, 1.0, 0.01298, 0.0, 0.0, 1.0, 0.01298, 0.0, 0.0, 1.0, 0.01298, 0.0, 0.0, 1.0, 0.01298, 0.0, 0.0, 1.0, 0.01298, 0.0, 0.0, 1.0, 0.01298, 0.0, 0.0, 1.0, 0.01298, 0.0, 0.0, 1.0, 0.01298, 0.0, 0.0, 1.0, 0.01298, 0.0, 0.0, 1.0, 0.01298, 0.0, 0.0, 1.0, 0.01298, 0.0, 0.0, 1.0, 0.01298, 0.0, 0.0, 1.0, 0.01298, 0.0, 0.0, 1.0, 0.01298, 0.0, 0.0, 1.0, 0.01298, 0.0, 0.0, 1.0, 0.01298, 0.0, 0.0, 1.0, 0.01298, 0.0, 0.0, 1.0, 0.01298, 0.0, 0.0, 1.0, 0.01298, 0.0, 0.0, 1.0, 0.01298, 0.0, 0.0, 1.0, 0.01298, 0.0, 0.0, 1.0, 0.01298, 0.0, 0.0, 1.0, 0.01298, 0.0, 0.0, 1.0, 0.01298, 0.0, 0.0, 1.0, 0.01298, 0.0, 0.0, 1.0, 0.01298, 0.0, 0.0, 1.0, 0.01298, 0.0, 0.0, 1.0, 0.01298, 0.0, 0.0, 1.0, 0.01298, 0.0, 0.0, 1.0, 0.01298, 0.0, 0.0, 1.0, 0.01298, 0.0, 0.0, 1.0, 0.01298, 0.0, 0.0, 1.0, 0.01298, 0.0, 0.0, 1.0, 0.01298, 0.0, 0.0, 1.0, 0.01298, 0.0, 0.0, 1.0, 0.01298, 0.0, 0.0, 1.0, 0.01298, 0.0, 0.0, 1.0, 0.01298, 0.0, 0.0, 1.0, 0.01298, 0.0, 0.0, 1.0, 0.01298, 0.0, 0.0, 1.0, 0.01298, 0.0, 0.0, 1.0, 0.01298, 0.0, 0.0, 1.0, 0.01298, 0.0, 0.0, 1.0, 0.01298, 0.0, 0.0, 1.0, 0.01298, 0.0, 0.0, 1.0, 0.01298, 0.0, 0.0, 1.0, 0.01298, 0.0, 0.0, 1.0, 0.01298, 0.0, 0.0, 1.0, 0.01298, 0.0, 0.0, 1.0, 0.01298, 0.0, 0.0, 1.0, 0.01298, 0.0, 0.0, 1.0, 0.01298, 0.0, 0.0, 1.0, 0.01298, 0.0, 0.0, 1.0, 0.01298, 0.0, 0.0, 1.0, 0.01298, 0.0, 0.0, 1.0, 0.01298, 0.0, 0.0, 1.0, 0.01298, 0.0, 0.0, 1.0, 0.01298, 0.0, 0.0, 1.0, 0.01298, 0.0, 0.0, 1.0, 0.01298, 0.0, 0.0, 1.0, 0.01298, 0.0, 0.0, 1.0, 0.01298, 0.0, 0.0, 1.0, 0.01298, 0.0, 0.0, 1.0, 0.01298, 0.0, 0.0, 1.0, 0.01298, 0.0, 0.0, 1.0, 0.01298, 0.0, 0.0, 1.0, 0.01298, 0.0, 0.0, 1.0, 0.01298, 0.0, 0.0, 1.0, 0.01298, 0.0, 0.0, 1.0, 0.01298, 0.0, 0.0, 1.0, 0.01298, 0.0, 0.0, 1.0, 0.01298, 0.0, 0.0, 1.0, 0.01298, 0.0, 0.0, 1.0, 0.01298, 0.0, 0.0, 1.0, 0.01298, 0.0, 0.0, 1.0, 0.01298, 0.0, 0.0, 1.0, 0.01298, 0.0, 0.0, 1.0, 0.01298, 0.0, 0.0, 1.0, 0.01298, 0.0, 0.0, 1.0, 0.01298, 0.0, 0.0, 1.0, 0.01298, 0.0, 0.0, 1.0, 0.01298, 0.0, 0.0, 1.0, 0.01298, 0.0, 0.0, 1.0, 0.01298, 0.0, 0.0, 1.0, 0.01298, 0.0, 0.0, 1.0, 0.01298, 0.0, 0.0, 1.0, 0.01298, 0.0, 0.0, 1.0, 0.01298, 0.0, 0.0, 1.0, 0.01298, 0.0, 0.0, 1.0, 0.01298, 0.0, 0.0, 1.0, 0.01298, 0.0, 0.0, 1.0, 0.01298, 0.0, 0.0, 1.0, 0.01298, 0.0, 0.0, 1.0, 0.01298, 0.0, 0.0, 1.0, 0.01298, 0.0, 0.0, 1.0, 0.01298, 0.0, 0.0, 1.0, 0.01298, 0.0, 0.0, 1.0, 0.01298, 0.0, 0.0, 1.0, 0.01298, 0.0, 0.0, 1.0, 0.01298, 0.0, 0.0, 1.0, 0.01298, 0.0, 0.0, 1.0, 0.01298, 0.0, 0.0, 1.0, 0.01298, 0.0, 0.0, 1.0, 0.01298, 0.0, 0.0, 1.0, 0.01298, 0.0, 0.0, 1.0, 0.01298, 0.0, 0.0, 1.0, 0.01298, 0.0, 0.0, 1.0, 0.01298, 0.0, 0.0, 1.0, 0.01298, 0.0, 0.0, 1.0, 0.01298, 0.0, 0.0, 1.0, 0.01298, 0.0, 0.0, 1.0, 0.01298, 0.0, 0.0, 1.0, 0.01298, 0.0, 0.0, 1.0, 0.01298, 0.0, 0.0, 1.0, 0.01298, 0.0, 0.0, 1.0, 0.01298, 0.0, 0.0, 1.0, 0.01298, 0.0, 0.0, 1.0, 0.01298, 0.0, 0.0, 1.0, 0.01298, 0.0, 0.0, 1.0, 0.01298, 0.0, 0.0, 1.0, 0.01298, 0.0, 0.0, 1.0, 0.01298, 0.0, 0.0, 1.0, 0.01298, 0.0, 0.0, 1.0, 0.01298, 0.0, 0.0, 1.0, 0.01298, 0.0, 0.0, 1.0, 0.01298, 0.0, 0.0, 1.0, 0.01298, 0.0, 0.0, 1.0, 0.01298, 0.0, 0.0, 1.0, 0.01298, 0.0, 0.0, 1.0, 0.01298, 0.0, 0.0, 1.0, 0.01298, 0.0, 0.0, 1.0, 0.01298, 0.0, 0.0, 1.0, 0.01298, 0.0, 0.0, 1.0, 0.01298, 0.0, 0.0, 1.0, 0.01298, 0.0, 0.0, 1.0, 0.01298, 0.0, 0.0, 1.0, 0.01298, 0.0, 0.0, 1.0, 0.01298, 0.0, 0.0, 1.0, 0.01298, 0.0, 0.0, 1.0, 0.01298, 0.0, 0.0, 1.0, 0.01298, 0.0, 0.0, 1.0, 0.01298, 0.0, 0.0, 1.0, 0.01298, 0.0, 0.0, 1.0, 0.01298, 0.0, 0.0, 1.0, 0.01298, 0.0, 0.0, 1.0, 0.01298, 0.0, 0.0, 1.0, 0.01298, 0.0, 0.0, 1.0, 0.01298, 0.0, 0.0, 1.0, 0.01298, 0.0, 0.0, 1.0, 0.01298, 0.0, 0.0, 1.0, 0.01298, 0.0, 0.0, 1.0, 0.01298, 0.0, 0.0, 1.0, 0.01298, 0.0, 0.0, 1.0, 0.01298, 0.0, 0.0, 1.0, 0.01298, 0.0, 0.0, 1.0, 0.01298, 0.0, 0.0, 1.0, 0.01298, 0.0, 0.0, 1.0, 0.01298, 0.0, 0.0, 1.0, 0.01298, 0.0, 0.0, 1.0, 0.01298, 0.0, 0.0, 1.0, 0.01298, 0.0, 0.0, 1.0, 0.01298, 0.0, 0.0, 1.0, 0.01298, 0.0, 0.0, 1.0, 0.01298, 0.0, 0.0, 1.0, 0.01298, 0.0, 0.0, 1.0, 0.01298, 0.0, 0.0, 1.0, 0.01298, 0.0, 0.0, 1.0, 0.01298, 0.0, 0.0, 1.0, 0.01298, 0.0, 0.0, 1.0, 0.01298, 0.0, 0.0, 1.0, 0.01298, 0.0, 0.0, 1.0, 0.01298, 0.0, 0.0, 1.0, 0.01298, 0.0, 0.0, 1.0, 0.01298, 0.0, 0.0, 1.0, 0.01298, 0.0, 0.0, 1.0, 0.01298, 0.0, 0.0, 1.0, 0.01298, 0.0, 0.0, 1.0, 0.01298, 0.0, 0.0, 1.0, 0.01298, 0.0, 0.0, 1.0, 0.01298, 0.0, 0.0, 1.0, 0.01298, 0.0, 0.0, 1.0, 0.01298, 0.0, 0.0, 1.0, 0.01298, 0.0, 0.0, 1.0, 0.01298, 0.0, 0.0, 1.0, 0.01298, 0.0, 0.0, 1.0, 0.01298, 0.0, 0.0, 1.0, 0.01298, 0.0, 0.0, 1.0, 0.01298, 0.0, 0.0, 1.0, 0.01298, 0.0, 0.0, 1.0, 0.01298, 0.0, 0.0, 1.0, 0.01298, 0.0, 0.0, 1.0, 0.01298, 0.0, 0.0, 1.0, 0.01298, 0.0, 0.0, 1.0, 0.01298, 0.0, 0.0, 1.0, 0.01298, 0.0, 0.0, 1.0, 0.01298, 0.0, 0.0, 1.0, 0.01298, 0.0, 0.0, 1.0, 0.01298, 0.0, 0.0, 1.0, 0.01298, 0.0, 0.0, 1.0, 0.01298, 0.0, 0.0, 1.0, 0.01298, 0.0, 0.0, 1.0, 0.01298, 0.0, 0.0, 1.0, 0.01298, 0.0, 0.0, 1.0, 0.01298, 0.0, 0.0, 1.0, 0.01298, 0.0, 0.0, 1.0, 0.01298, 0.0, 0.0, 1.0, 0.01298, 0.0, 0.0, 1.0, 0.01298, 0.0, 0.0, 1.0, 0.01298, 0.0, 0.0, 1.0, 0.01298, 0.0, 0.0, 1.0, 0.01298, 0.0, 0.0, 1.0, 0.01298, 0.0, 0.0, 1.0, 0.01298, 0.0, 0.0, 1.0, 0.01298, 0.0, 0.0, 1.0, 0.01298, 0.0, 0.0, 1.0, 0.01298, 0.0, 0.0, 1.0, 0.01298, 0.0, 0.0, 1.0, 0.01298, 0.0, 0.0, 1.0, 0.01298, 0.0, 0.0, 1.0, 0.01298, 0.0, 0.0, 1.0, 0.01298, 0.0, 0.0, 1.0, 0.01298, 0.0, 0.0, 1.0, 0.01298, 0.0, 0.0, 1.0, 0.01298, 0.0, 0.0, 1.0, 0.01298, 0.0, 0.0, 1.0, 0.01298, 0.0, 0.0, 1.0, 0.01298, 0.0, 0.0, 1.0, 0.01298, 0.0, 0.0, 1.0, 0.01298, 0.0, 0.0, 1.0, 0.01298, 0.0, 0.0, 1.0, 0.01298, 0.0, 0.0, 1.0, 0.01298, 0.0, 0.0, 1.0, 0.01298, 0.0, 0.0, 1.0, 0.01298, 0.0, 0.0, 1.0, 0.01298, 0.0, 0.0, 1.0, 0.01298, 0.0, 0.0, 1.0, 0.01298, 0.0, 0.0, 1.0, 0.01298, 0.0, 0.0, 1.0, 0.01298, 0.0, 0.0, 1.0, 0.01298, 0.0, 0.0, 1.0, 0.01298, 0.0, 0.0, 1.0, 0.01298, 0.0, 0.0, 1.0, 0.01298, 0.0, 0.0, 1.0, 0.01298, 0.0, 0.0, 1.0, 0.01298, 0.0, 0.0, 1.0, 0.01298, 0.0, 0.0, 1.0, 0.01298, 0.0, 0.0, 1.0, 0.01298, 0.0, 0.0, 1.0, 0.01298, 0.0, 0.0, 1.0, 0.01298, 0.0, 0.0, 1.0, 0.01298, 0.0, 0.0, 1.0, 0.01298, 0.0, 0.0, 1.0, 0.01298, 0.0, 0.0, 1.0, 0.01298, 0.0, 0.0, 1.0, 0.01298, 0.0, 0.0, 1.0, 0.01298, 0.0, 0.0, 1.0, 0.01298, 0.0, 0.0, 1.0, 0.01298, 0.0, 0.0, 1.0, 0.01298, 0.0, 0.0, 1.0, 0.01298, 0.0, 0.0, 1.0, 0.01298, 0.0, 0.0, 1.0, 0.01298, 0.0, 0.0, 1.0, 0.01298, 0.0, 0.0, 1.0, 0.01298, 0.0, 0.0, 1.0, 0.01298, 0.0, 0.0, 1.0, 0.01298, 0.0, 0.0, 1.0, 0.01298, 0.0, 0.0, 1.0, 0.01298, 0.0, 0.0, 1.0, 0.01298, 0.0, 0.0, 1.0, 0.01298, 0.0, 0.0, 1.0, 0.01298, 0.0, 0.0, 1.0, 0.01298, 0.0, 0.0, 1.0, 0.01298, 0.0, 0.0, 1.0, 0.01298, 0.0, 0.0, 1.0, 0.01298, 0.0, 0.0, 1.0, 0.01298, 0.0, 0.0, 1.0, 0.01298, 0.0, 0.0, 1.0, 0.01298, 0.0, 0.0, 1.0, 0.01298, 0.0, 0.0, 1.0, 0.01298, 0.0, 0.0, 1.0, 0.01298, 0.0, 0.0, 1.0, 0.01298, 0.0, 0.0, 1.0, 0.01298, 0.0, 0.0, 1.0, 0.01298, 0.0, 0.0, 1.0, 0.01298, 0.0, 0.0, 1.0, 0.01298, 0.0, 0.0, 1.0, 0.01298, 0.0, 0.0, 1.0, 0.01298, 0.0, 0.0, 1.0, 0.01298, 0.0, 0.0, 1.0, 0.01298, 0.0, 0.0, 1.0, 0.01298, 0.0, 0.0, 1.0, 0.01298, 0.0, 0.0, 1.0, 0.01298, 0.0, 0.0, 1.0, 0.01298, 0.0, 0.0, 1.0, 0.01298, 0.0, 0.0, 1.0, 0.01298, 0.0, 0.0, 1.0, 0.01298, 0.0, 0.0, 1.0, 0.01298, 0.0, 0.0, 1.0, 0.01298, 0.0, 0.0, 1.0, 0.01298, 0.0, 0.0, 1.0, 0.01298, 0.0, 0.0, 1.0, 0.01298, 0.0, 0.0, 1.0, 0.01298, 0.0, 0.0, 1.0, 0.01298, 0.0, 0.0, 1.0, 0.01298, 0.0, 0.0, 1.0, 0.01298, 0.0, 0.0, 1.0, 0.01298, 0.0, 0.0, 1.0, 0.01298, 0.0, 0.0, 1.0, 0.01298, 0.0, 0.0, 1.0, 0.01298, 0.0, 0.0, 1.0, 0.01298, 0.0, 0.0, 1.0, 0.01298, 0.0, 0.0, 1.0, 0.01298, 0.0, 0.0, 1.0, 0.01298, 0.0, 0.0, 1.0, 0.01298, 0.0, 0.0, 1.0, 0.01298, 0.0, 0.0, 1.0, 0.01298, 0.0, 0.0, 1.0, 0.01298, 0.0, 0.0, 1.0, 0.01298, 0.0, 0.0, 1.0, 0.01298, 0.0, 0.0, 1.0, 0.01298, 0.0, 0.0, 1.0, 0.01298, 0.0, 0.0, 1.0, 0.01298, 0.0, 0.0, 1.0, 0.01298, 0.0, 0.0, 1.0, 0.01298, 0.0, 0.0, 1.0, 0.01298, 0.0, 0.0, 1.0, 0.01298, 0.0, 0.0, 1.0, 0.01298, 0.0, 0.0, 1.0, 0.01298, 0.0, 0.0, 1.0, 0.01298, 0.0, 0.0, 1.0, 0.01298, 0.0, 0.0, 1.0, 0.01298, 0.0, 0.0, 1.0, 0.01298, 0.0, 0.0, 1.0, 0.01298, 0.0, 0.0, 1.0, 0.01298, 0.0, 0.0, 1.0, 0.01298, 0.0, 0.0, 1.0, 0.01298, 0.0, 0.0, 1.0, 0.01298, 0.0, 0.0, 1.0, 0.01298, 0.0, 0.0, 1.0, 0.01298, 0.0, 0.0, 1.0, 0.01298, 0.0, 0.0, 1.0, 0.01298, 0.0, 0.0, 1.0, 0.01298, 0.0, 0.0, 1.0, 0.01298, 0.0, 0.0, 1.0, 0.01298, 0.0, 0.0, 1.0, 0.01298, 0.0, 0.0, 1.0, 0.01298, 0.0, 0.0, 1.0, 0.01298, 0.0, 0.0, 1.0, 0.01298, 0.0, 0.0, 1.0, 0.01298, 0.0, 0.0, 1.0, 0.01298, 0.0, 0.0, 1.0, 0.01298, 0.0, 0.0, 1.0, 0.01298, 0.0, 0.0, 1.0, 0.01298, 0.0, 0.0, 1.0, 0.01298, 0.0, 0.0, 1.0, 0.01298, 0.0, 0.0, 1.0, 0.01298, 0.0, 0.0, 1.0, 0.01298, 0.0, 0.0, 1.0, 0.01298, 0.0, 0.0, 1.0, 0.01298, 0.0, 0.0, 1.0, 0.01298, 0.0, 0.0, 1.0, 0.01298, 0.0, 0.0, 1.0, 0.01298, 0.0, 0.0, 1.0, 0.01298, 0.0, 0.0, 1.0, 0.01298, 0.0, 0.0, 1.0, 0.01298, 0.0, 0.0, 1.0, 0.01298, 0.0, 0.0, 1.0, 0.01298, 0.0, 0.0, 1.0, 0.01298, 0.0, 0.0, 1.0, 0.01298, 0.0, 0.0, 1.0, 0.01298, 0.0, 0.0, 1.0, 0.01298, 0.0, 0.0, 1.0, 0.01298, 0.0, 0.0, 1.0, 0.01298, 0.0, 0.0, 1.0, 0.01298, 0.0, 0.0, 1.0, 0.01298, 0.0, 0.0, 1.0, 0.01298, 0.0, 0.0, 1.0, 0.01298, 0.0, 0.0, 1.0, 0.01298, 0.0, 0.0, 1.0, 0.01298, 0.0, 0.0, 1.0, 0.01298, 0.0, 0.0, 1.0, 0.01298, 0.0, 0.0, 1.0, 0.01298, 0.0, 0.0, 1.0, 0.01298, 0.0, 0.0, 1.0, 0.01298, 0.0, 0.0, 1.0, 0.01298, 0.0, 0.0, 1.0, 0.01298, 0.0, 0.0, 1.0, 0.01298, 0.0, 0.0, 1.0, 0.01298, 0.0, 0.0, 1.0, 0.01298, 0.0, 0.0, 1.0, 0.01298, 0.0, 0.0, 1.0, 0.01298, 0.0, 0.0, 1.0, 0.01298, 0.0, 0.0, 1.0, 0.01298, 0.0, 0.0, 1.0, 0.01298, 0.0, 0.0, 1.0, 0.01298, 0.0, 0.0, 1.0, 0.01298, 0.0, 0.0, 1.0, 0.01298, 0.0, 0.0, 1.0, 0.01298, 0.0, 0.0, 1.0, 0.01298, 0.0, 0.0, 1.0, 0.01298, 0.0, 0.0, 1.0, 0.01298, 0.0, 0.0, 1.0, 0.01298, 0.0, 0.0, 1.0, 0.01298, 0.0, 0.0, 1.0, 0.01298, 0.0, 0.0, 1.0, 0.01298, 0.0, 0.0, 1.0, 0.01298, 0.0, 0.0, 1.0, 0.01298, 0.0, 0.0, 1.0, 0.01298, 0.0, 0.0, 1.0, 0.01298, 0.0, 0.0, 1.0, 0.01298, 0.0, 0.0, 1.0, 0.01298, 0.0, 0.0, 1.0, 0.01298, 0.0, 0.0, 1.0, 0.01298, 0.0, 0.0, 1.0, 0.01298, 0.0, 0.0, 1.0, 0.01298, 0.0, 0.0, 1.0, 0.01298, 0.0, 0.0, 1.0, 0.01298, 0.0, 0.0, 1.0, 0.01298, 0.0, 0.0, 1.0, 0.01298, 0.0, 0.0, 1.0, 0.01298, 0.0, 0.0, 1.0, 0.01298, 0.0, 0.0, 1.0, 0.01298, 0.0, 0.0, 1.0, 0.01298, 0.0, 0.0, 1.0, 0.01298, 0.0, 0.0, 1.0, 0.01298, 0.0, 0.0, 1.0, 0.01298, 0.0, 0.0, 1.0, 0.01298, 0.0, 0.0, 1.0, 0.01298, 0.0, 0.0, 1.0, 0.01298, 0.0, 0.0, 1.0, 0.01298, 0.0, 0.0, 1.0, 0.01298, 0.0, 0.0, 1.0, 0.01298, 0.0, 0.0, 1.0, 0.01298, 0.0, 0.0, 1.0, 0.01298, 0.0, 0.0, 1.0, 0.01298, 0.0, 0.0, 1.0, 0.01298, 0.0, 0.0, 1.0, 0.01298, 0.0, 0.0, 1.0, 0.01298, 0.0, 0.0, 1.0, 0.01298, 0.0, 0.0, 1.0, 0.01298, 0.0, 0.0, 1.0, 0.01298, 0.0, 0.0, 1.0, 0.01298, 0.0, 0.0, 1.0, 0.01298, 0.0, 0.0, 1.0, 0.01298, 0.0, 0.0, 1.0, 0.01298, 0.0, 0.0, 1.0, 0.01298, 0.0, 0.0, 1.0, 0.01298, 0.0, 0.0, 1.0, 0.01298, 0.0, 0.0, 1.0, 0.01298, 0.0, 0.0, 1.0, 0.01298, 0.0, 0.0, 1.0, 0.01298, 0.0, 0.0, 1.0, 0.01298, 0.0, 0.0, 1.0, 0.01298, 0.0, 0.0, 1.0, 0.01298, 0.0, 0.0, 1.0, 0.01298, 0.0, 0.0, 1.0, 0.01298, 0.0, 0.0, 1.0, 0.01298, 0.0, 0.0, 1.0, 0.01298, 0.0, 0.0, 1.0, 0.01298, 0.0, 0.0, 1.0, 0.01298, 0.0, 0.0, 1.0, 0.01298, 0.0, 0.0, 1.0, 0.01298, 0.0, 0.0, 1.0, 0.01298, 0.0, 0.0, 1.0, 0.01298, 0.0, 0.0, 1.0, 0.01298, 0.0, 0.0, 1.0, 0.01298, 0.0, 0.0, 1.0, 0.01298, 0.0, 0.0, 1.0, 0.01298, 0.0, 0.0, 1.0, 0.01298, 0.0, 0.0, 1.0, 0.01298, 0.0, 0.0, 1.0, 0.01298, 0.0, 0.0, 1.0, 0.01298, 0.0, 0.0, 1.0, 0.01298, 0.0, 0.0, 1.0, 0.01298, 0.0, 0.0, 1.0, 0.01298, 0.0, 0.0, 1.0, 0.01298, 0.0, 0.0, 1.0, 0.01298, 0.0, 0.0, 1.0, 0.01298, 0.0, 0.0, 1.0, 0.01298, 0.0, 0.0, 1.0, 0.01298, 0.0, 0.0, 1.0, 0.01298, 0.0, 0.0, 1.0, 0.01298, 0.0, 0.0, 1.0, 0.01298, 0.0, 0.0, 1.0, 0.01298, 0.0, 0.0, 1.0, 0.01298, 0.0, 0.0, 1.0, 0.01298, 0.0, 0.0, 1.0, 0.01298, 0.0, 0.0, 1.0, 0.01298, 0.0, 0.0, 1.0, 0.01298, 0.0, 0.0, 1.0, 0.01298, 0.0, 0.0, 1.0, 0.01298, 0.0, 0.0, 1.0, 0.01298, 0.0, 0.0, 1.0, 0.01298, 0.0, 0.0, 1.0, 0.01298, 0.0, 0.0, 1.0, 0.01298, 0.0, 0.0, 1.0, 0.01298, 0.0, 0.0, 1.0, 0.01298, 0.0, 0.0, 1.0, 0.01298, 0.0, 0.0, 1.0, 0.01298, 0.0, 0.0, 1.0, 0.01298, 0.0, 0.0, 1.0, 0.01298, 0.0, 0.0, 1.0, 0.01298, 0.0, 0.0, 1.0, 0.01298, 0.0, 0.0, 1.0, 0.01298, 0.0, 0.0, 1.0, 0.01298, 0.0, 0.0, 1.0, 0.01298, 0.0, 0.0, 1.0, 0.01298, 0.0, 0.0, 1.0, 0.01298, 0.0, 0.0, 1.0, 0.01298, 0.0, 0.0, 1.0, 0.01298, 0.0, 0.0, 1.0, 0.01298, 0.0, 0.0, 1.0, 0.01298, 0.0, 0.0, 1.0, 0.01298, 0.0, 0.0, 1.0, 0.01298, 0.0, 0.0, 1.0, 0.01298, 0.0, 0.0, 1.0, 0.01298, 0.0, 0.0, 1.0, 0.01298, 0.0, 0.0, 1.0, 0.01298, 0.0, 0.0, 1.0, 0.01298, 0.0, 0.0, 1.0, 0.01298, 0.0, 0.0, 1.0, 0.01298, 0.0, 0.0, 1.0, 0.01298, 0.0, 0.0, 1.0, 0.01298, 0.0, 0.0, 1.0, 0.01298, 0.0, 0.0, 1.0, 0.01298, 0.0, 0.0, 1.0, 0.01298, 0.0, 0.0, 1.0, 0.01298, 0.0, 0.0, 1.0, 0.01298, 0.0, 0.0, 1.0, 0.01298, 0.0, 0.0, 1.0, 0.01298, 0.0, 0.0, 1.0, 0.01298, 0.0, 0.0, 1.0, 0.01298, 0.0, 0.0, 1.0, 0.01298, 0.0, 0.0, 1.0, 0.01298, 0.0, 0.0, 1.0, 0.01298, 0.0, 0.0, 1.0, 0.01298, 0.0, 0.0, 1.0, 0.01298, 0.0, 0.0, 1.0, 0.01298, 0.0, 0.0, 1.0, 0.01298, 0.0, 0.0, 1.0, 0.01298, 0.0, 0.0, 1.0, 0.01298, 0.0, 0.0, 1.0, 0.01298, 0.0, 0.0, 1.0, 0.01298, 0.0, 0.0, 1.0, 0.01298, 0.0, 0.0, 1.0, 0.01298, 0.0, 0.0, 1.0, 0.01298, 0.0, 0.0, 1.0, 0.01298, 0.0, 0.0, 1.0, 0.01298, 0.0, 0.0, 1.0, 0.01298, 0.0, 0.0, 1.0, 0.01298, 0.0, 0.0, 1.0, 0.01298, 0.0, 0.0, 1.0, 0.01298, 0.0, 0.0, 1.0, 0.01298, 0.0, 0.0, 1.0, 0.01298, 0.0, 0.0, 1.0, 0.01298, 0.0, 0.0, 1.0, 0.01298, 0.0, 0.0, 1.0, 0.01298, 0.0, 0.0, 1.0, 0.01298, 0.0, 0.0, 1.0, 0.01298, 0.0, 0.0, 1.0, 0.01298, 0.0, 0.0, 1.0, 0.01298, 0.0, 0.0, 1.0, 0.01298, 0.0, 0.0, 1.0, 0.01298, 0.0, 0.0, 1.0, 0.01298, 0.0, 0.0, 1.0, 0.01298, 0.0, 0.0, 1.0, 0.01298, 0.0, 0.0, 1.0, 0.01298, 0.0, 0.0, 1.0, 0.01298, 0.0, 0.0, 1.0, 0.01298, 0.0, 0.0, 1.0, 0.01298, 0.0, 0.0, 1.0, 0.01298, 0.0, 0.0, 1.0, 0.01298, 0.0, 0.0, 1.0, 0.01298, 0.0, 0.0, 1.0, 0.01298, 0.0, 0.0, 1.0, 0.01298, 0.0, 0.0, 1.0, 0.01298, 0.0, 0.0, 1.0, 0.01298, 0.0, 0.0, 1.0, 0.01298, 0.0, 0.0, 1.0, 0.01298, 0.0, 0.0, 1.0, 0.01298, 0.0, 0.0, 1.0, 0.01298, 0.0, 0.0, 1.0, 0.01298, 0.0, 0.0, 1.0, 0.01298, 0.0, 0.0, 1.0, 0.01298, 0.0, 0.0, 1.0, 0.01298, 0.0, 0.0, 1.0, 0.01298, 0.0, 0.0, 1.0, 0.01298, 0.0, 0.0, 1.0, 0.01298, 0.0, 0.0, 1.0, 0.01298, 0.0, 0.0, 1.0, 0.01298, 0.0, 0.0, 1.0, 0.01298, 0.0, 0.0, 1.0, 0.01298, 0.0, 0.0, 1.0, 0.01298, 0.0, 0.0, 1.0, 0.01298, 0.0, 0.0, 1.0, 0.01298, 0.0, 0.0, 1.0, 0.01298, 0.0, 0.0, 1.0, 0.01298, 0.0, 0.0, 1.0, 0.01298, 0.0, 0.0, 1.0, 0.01298, 0.0, 0.0, 1.0, 0.01298, 0.0, 0.0, 1.0, 0.01298, 0.0, 0.0, 1.0, 0.01298, 0.0, 0.0, 1.0, 0.01298, 0.0, 0.0, 1.0, 0.01298, 0.0, 0.0, 1.0, 0.01298, 0.0, 0.0, 1.0, 0.01298, 0.0, 0.0, 1.0, 0.01298, 0.0, 0.0, 1.0, 0.01298, 0.0, 0.0, 1.0, 0.01298, 0.0, 0.0, 1.0, 0.01298, 0.0, 0.0, 1.0, 0.01298, 0.0, 0.0, 1.0, 0.01298, 0.0, 0.0, 1.0, 0.01298, 0.0, 0.0, 1.0, 0.01298, 0.0, 0.0, 1.0, 0.01298, 0.0, 0.0, 1.0, 0.01298, 0.0, 0.0, 1.0, 0.01298, 0.0, 0.0, 1.0, 0.01298, 0.0, 0.0, 1.0, 0.01298, 0.0, 0.0, 1.0, 0.01298, 0.0, 0.0, 1.0, 0.01298, 0.0, 0.0, 1.0, 0.01298, 0.0, 0.0, 1.0, 0.01298, 0.0, 0.0, 1.0, 0.01298, 0.0, 0.0, 1.0, 0.01298, 0.0, 0.0, 1.0, 0.01298, 0.0, 0.0, 1.0, 0.01298, 0.0, 0.0, 1.0, 0.01298, 0.0, 0.0, 1.0, 0.01298, 0.0, 0.0, 1.0, 0.01298, 0.0, 0.0, 1.0, 0.01298, 0.0, 0.0, 1.0, 0.01298, 0.0, 0.0, 1.0, 0.01298, 0.0, 0.0, 1.0, 0.01298, 0.0, 0.0, 1.0, 0.01298, 0.0, 0.0, 1.0, 0.01298, 0.0, 0.0, 1.0, 0.01298, 0.0, 0.0, 1.0, 0.01298, 0.0, 0.0, 1.0, 0.01298, 0.0, 0.0, 1.0, 0.01298, 0.0, 0.0, 1.0, 0.01298, 0.0, 0.0, 1.0, 0.01298, 0.0, 0.0, 1.0, 0.01298, 0.0, 0.0, 1.0, 0.01298, 0.0, 0.0, 1.0, 0.01298, 0.0, 0.0, 1.0, 0.01298, 0.0, 0.0, 1.0, 0.01298, 0.0, 0.0, 1.0, 0.01298, 0.0, 0.0, 1.0, 0.01298, 0.0, 0.0, 1.0, 0.01298, 0.0, 0.0, 1.0, 0.01298, 0.0, 0.0, 1.0, 0.01298, 0.0, 0.0, 1.0, 0.01298, 0.0, 0.0, 1.0, 0.01298, 0.0, 0.0, 1.0, 0.01298, 0.0, 0.0, 1.0, 0.01298, 0.0, 0.0, 1.0, 0.01298, 0.0, 0.0, 1.0, 0.01298, 0.0, 0.0, 1.0, 0.01298, 0.0, 0.0, 1.0, 0.01298, 0.0, 0.0, 1.0, 0.01298, 0.0, 0.0, 1.0, 0.01298, 0.0, 0.0, 1.0, 0.01298, 0.0, 0.0, 1.0, 0.01298, 0.0, 0.0, 1.0, 0.01298, 0.0, 0.0, 1.0, 0.01298, 0.0, 0.0, 1.0, 0.01298, 0.0, 0.0, 1.0, 0.01298, 0.0, 0.0, 1.0, 0.01298, 0.0, 0.0, 1.0, 0.01298, 0.0, 0.0, 1.0, 0.01298, 0.0, 0.0, 1.0, 0.01298, 0.0, 0.0, 1.0, 0.01298, 0.0, 0.0, 1.0, 0.01298, 0.0, 0.0, 1.0, 0.01298, 0.0, 0.0, 1.0, 0.01298, 0.0, 0.0, 1.0, 0.01298, 0.0, 0.0, 1.0, 0.01298, 0.0, 0.0, 1.0, 0.01298, 0.0, 0.0, 1.0, 0.01298, 0.0, 0.0, 1.0, 0.01298, 0.0, 0.0, 1.0, 0.01298, 0.0, 0.0, 1.0, 0.01298, 0.0, 0.0, 1.0, 0.01298, 0.0, 0.0, 1.0, 0.01298, 0.0, 0.0, 1.0, 0.01298, 0.0, 0.0, 1.0, 0.01298, 0.0, 0.0, 1.0, 0.01298, 0.0, 0.0, 1.0, 0.01298, 0.0, 0.0, 1.0, 0.01298, 0.0, 0.0, 1.0, 0.01298, 0.0, 0.0, 1.0, 0.01298, 0.0, 0.0, 1.0, 0.01298, 0.0, 0.0, 1.0, 0.01298, 0.0, 0.0, 1.0, 0.01298, 0.0, 0.0, 1.0, 0.01298, 0.0, 0.0, 1.0, 0.01298, 0.0, 0.0, 1.0, 0.01298, 0.0, 0.0, 1.0, 0.01298, 0.0, 0.0, 1.0, 0.01298, 0.0, 0.0, 1.0, 0.01298, 0.0, 0.0, 1.0, 0.01298, 0.0, 0.0, 1.0, 0.01298, 0.0, 0.0, 1.0, 0.01298, 0.0, 0.0, 1.0, 0.01298, 0.0, 0.0, 1.0, 0.01298, 0.0, 0.0, 1.0, 0.01298, 0.0, 0.0, 1.0, 0.01298, 0.0, 0.0, 1.0, 0.01298, 0.0, 0.0, 1.0, 0.01298, 0.0, 0.0, 1.0, 0.01298, 0.0, 0.0, 1.0, 0.01298, 0.0, 0.0, 1.0, 0.01298, 0.0, 0.0, 1.0, 0.01298, 0.0, 0.0, 1.0, 0.01298, 0.0, 0.0, 1.0, 0.01298, 0.0, 0.0, 1.0, 0.01298, 0.0, 0.0, 1.0, 0.01298, 0.0, 0.0, 1.0, 0.01298, 0.0, 0.0, 1.0, 0.01298, 0.0, 0.0, 1.0, 0.01298, 0.0, 0.0, 1.0, 0.01298, 0.0, 0.0, 1.0, 0.01298, 0.0, 0.0, 1.0, 0.01298, 0.0, 0.0, 1.0, 0.01298, 0.0, 0.0, 1.0, 0.01298, 0.0, 0.0, 1.0, 0.01298, 0.0, 0.0, 1.0, 0.01298, 0.0, 0.0, 1.0, 0.01298, 0.0, 0.0, 1.0, 0.01298, 0.0, 0.0, 1.0, 0.01298, 0.0, 0.0, 1.0, 0.01298, 0.0, 0.0, 1.0, 0.01298, 0.0, 0.0, 1.0, 0.01298, 0.0, 0.0, 1.0, 0.01298, 0.0, 0.0, 1.0, 0.01298, 0.0, 0.0, 1.0, 0.01298, 0.0, 0.0, 1.0, 0.01298, 0.0, 0.0, 1.0, 0.01298, 0.0, 0.0, 1.0, 0.01298, 0.0, 0.0, 1.0, 0.01298, 0.0, 0.0, 1.0, 0.01298, 0.0, 0.0, 1.0, 0.01298, 0.0, 0.0, 1.0, 0.01298, 0.0, 0.0, 1.0, 0.01298, 0.0, 0.0, 1.0, 0.01298, 0.0, 0.0, 1.0, 0.01298, 0.0, 0.0, 1.0, 0.01298, 0.0, 0.0, 1.0, 0.01298, 0.0, 0.0, 1.0, 0.01298, 0.0, 0.0, 1.0, 0.01298, 0.0, 0.0, 1.0, 0.01298, 0.0, 0.0, 1.0, 0.01298, 0.0, 0.0, 1.0, 0.01298, 0.0, 0.0, 1.0, 0.01298, 0.0, 0.0, 1.0, 0.01298, 0.0, 0.0, 1.0, 0.01298, 0.0, 0.0, 1.0, 0.01298, 0.0, 0.0, 1.0, 0.01298, 0.0, 0.0, 1.0, 0.01298, 0.0, 0.0, 1.0, 0.01298, 0.0, 0.0, 1.0, 0.01298, 0.0, 0.0, 1.0, 0.01298, 0.0, 0.0, 1.0, 0.01298, 0.0, 0.0, 1.0, 0.01298, 0.0, 0.0, 1.0, 0.01298, 0.0, 0.0, 1.0, 0.01298, 0.0, 0.0, 1.0, 0.01298, 0.0, 0.0, 1.0, 0.01298, 0.0, 0.0, 1.0, 0.01298, 0.0, 0.0, 1.0, 0.01298, 0.0, 0.0, 1.0, 0.01298, 0.0, 0.0, 1.0, 0.01298, 0.0, 0.0, 1.0, 0.01298, 0.0, 0.0, 1.0, 0.01298, 0.0, 0.0, 1.0, 0.01298, 0.0, 0.0, 1.0, 0.01298, 0.0, 0.0, 1.0, 0.01298, 0.0, 0.0, 1.0, 0.01298, 0.0, 0.0, 1.0, 0.01298, 0.0, 0.0, 1.0, 0.01298, 0.0, 0.0, 1.0, 0.01298, 0.0, 0.0, 1.0, 0.01298, 0.0, 0.0, 1.0, 0.01298, 0.0, 0.0, 1.0, 0.01298, 0.0, 0.0, 1.0, 0.01298, 0.0, 0.0, 1.0, 0.01298, 0.0, 0.0, 1.0, 0.01298, 0.0, 0.0, 1.0, 0.01298, 0.0, 0.0, 1.0, 0.01298, 0.0, 0.0, 1.0, 0.01298, 0.0, 0.0, 1.0, 0.01298, 0.0, 0.0, 1.0, 0.01298, 0.0, 0.0, 1.0, 0.01298, 0.0, 0.0, 1.0, 0.01298, 0.0, 0.0, 1.0, 0.01298, 0.0, 0.0, 1.0, 0.01298, 0.0, 0.0, 1.0, 0.01298, 0.0, 0.0, 1.0, 0.01298, 0.0, 0.0, 1.0, 0.01298, 0.0, 0.0, 1.0, 0.01298, 0.0, 0.0, 1.0, 0.01298, 0.0, 0.0, 1.0, 0.01298, 0.0, 0.0, 1.0, 0.01298, 0.0, 0.0, 1.0, 0.01298, 0.0, 0.0, 1.0, 0.01298, 0.0, 0.0, 1.0, 0.01298, 0.0, 0.0, 1.0, 0.01298, 0.0, 0.0, 1.0, 0.01298, 0.0, 0.0, 1.0, 0.01298, 0.0, 0.0, 1.0, 0.01298, 0.0, 0.0, 1.0, 0.01298, 0.0, 0.0, 1.0, 0.01298, 0.0, 0.0, 1.0, 0.01298, 0.0, 0.0, 1.0, 0.01298, 0.0, 0.0, 1.0, 0.01298, 0.0, 0.0, 1.0, 0.01298, 0.0, 0.0, 1.0, 0.01298, 0.0, 0.0, 1.0, 0.01298, 0.0, 0.0, 1.0, 0.01298, 0.0, 0.0, 1.0, 0.01298, 0.0, 0.0, 1.0, 0.01298, 0.0, 0.0, 1.0, 0.01298, 0.0, 0.0, 1.0, 0.01298, 0.0, 0.0, 1.0, 0.01298, 0.0, 0.0, 1.0, 0.01298, 0.0, 0.0, 1.0, 0.01298, 0.0, 0.0, 1.0, 0.01298, 0.0, 0.0, 1.0, 0.01298, 0.0, 0.0, 1.0, 0.01298, 0.0, 0.0, 1.0, 0.01298, 0.0, 0.0, 1.0, 0.01298, 0.0, 0.0, 1.0, 0.01298, 0.0, 0.0, 1.0, 0.01298, 0.0, 0.0, 1.0, 0.01298, 0.0, 0.0, 1.0, 0.01298, 0.0, 0.0, 1.0, 0.01298, 0.0, 0.0, 1.0, 0.01298, 0.0, 0.0, 1.0, 0.01298, 0.0, 0.0, 1.0, 0.01298, 0.0, 0.0, 1.0, 0.01298, 0.0, 0.0, 1.0, 0.01298, 0.0, 0.0, 1.0, 0.01298, 0.0, 0.0, 1.0, 0.01298, 0.0, 0.0, 1.0, 0.01298, 0.0, 0.0, 1.0, 0.01298, 0.0, 0.0, 1.0, 0.01298, 0.0, 0.0, 1.0, 0.01298, 0.0, 0.0, 1.0, 0.01298, 0.0, 0.0, 1.0, 0.01298, 0.0, 0.0, 1.0, 0.01298, 0.0, 0.0, 1.0, 0.01298, 0.0, 0.0, 1.0, 0.01298, 0.0, 0.0, 1.0, 0.01298, 0.0, 0.0, 1.0, 0.01298, 0.0, 0.0, 1.0, 0.01298, 0.0, 0.0, 1.0, 0.01298, 0.0, 0.0, 1.0, 0.01298, 0.0, 0.0, 1.0, 0.01298, 0.0, 0.0, 1.0, 0.01298, 0.0, 0.0, 1.0, 0.01298, 0.0, 0.0, 1.0, 0.01298, 0.0, 0.0, 1.0, 0.01298, 0.0, 0.0, 1.0, 0.01298, 0.0, 0.0, 1.0, 0.01298, 0.0, 0.0, 1.0, 0.01298, 0.0, 0.0, 1.0, 0.01298, 0.0, 0.0, 1.0, 0.01298, 0.0, 0.0, 1.0, 0.01298, 0.0, 0.0, 1.0, 0.01298, 0.0, 0.0, 1.0, 0.01298, 0.0, 0.0, 1.0, 0.01298, 0.0, 0.0, 1.0, 0.01298, 0.0, 0.0, 1.0, 0.01298, 0.0, 0.0, 1.0, 0.01298, 0.0, 0.0, 1.0, 0.01298, 0.0, 0.0, 1.0, 0.01298, 0.0, 0.0, 1.0, 0.01298, 0.0, 0.0, 1.0, 0.01298, 0.0, 0.0, 1.0, 0.01298, 0.0, 0.0, 1.0, 0.01298, 0.0, 0.0, 1.0, 0.01298, 0.0, 0.0, 1.0, 0.01298, 0.0, 0.0, 1.0, 0.01298, 0.0, 0.0, 1.0, 0.01298, 0.0, 0.0, 1.0, 0.01298, 0.0, 0.0, 1.0, 0.01298, 0.0, 0.0, 1.0, 0.01298, 0.0, 0.0, 1.0, 0.01298, 0.0, 0.0, 1.0, 0.01298, 0.0, 0.0, 1.0, 0.01298, 0.0, 0.0, 1.0, 0.01298, 0.0, 0.0, 1.0, 0.01298, 0.0, 0.0, 1.0, 0.01298, 0.0, 0.0, 1.0, 0.01298, 0.0, 0.0, 1.0, 0.01298, 0.0, 0.0, 1.0, 0.01298, 0.0, 0.0, 1.0, 0.01298, 0.0, 0.0, 1.0, 0.01298, 0.0, 0.0, 1.0, 0.01298, 0.0, 0.0, 1.0, 0.01298, 0.0, 0.0, 1.0, 0.01298, 0.0, 0.0, 1.0, 0.01298, 0.0, 0.0, 1.0, 0.01298, 0.0, 0.0, 1.0, 0.01298, 0.0, 0.0, 1.0, 0.01298, 0.0, 0.0, 1.0, 0.01298, 0.0, 0.0, 1.0, 0.01298, 0.0, 0.0, 1.0, 0.01298, 0.0, 0.0, 1.0, 0.01298, 0.0, 0.0, 1.0, 0.01298, 0.0, 0.0, 1.0, 0.01298, 0.0, 0.0, 1.0, 0.01298, 0.0, 0.0, 1.0, 0.01298, 0.0, 0.0, 1.0, 0.01298, 0.0, 0.0, 1.0, 0.01298, 0.0, 0.0, 1.0, 0.01298, 0.0, 0.0, 1.0, 0.01298, 0.0, 0.0, 1.0, 0.01298, 0.0, 0.0, 1.0, 0.01298, 0.0, 0.0, 1.0, 0.01298, 0.0, 0.0, 1.0, 0.01298, 0.0, 0.0, 1.0, 0.01298, 0.0, 0.0, 1.0, 0.01298, 0.0, 0.0, 1.0, 0.01298, 0.0, 0.0, 1.0, 0.01298, 0.0, 0.0, 1.0, 0.01298, 0.0, 0.0, 1.0, 0.01298, 0.0, 0.0, 1.0, 0.01298, 0.0, 0.0, 1.0, 0.01298, 0.0, 0.0, 1.0, 0.01298, 0.0, 0.0, 1.0, 0.01298, 0.0, 0.0, 1.0, 0.01298, 0.0, 0.0, 1.0, 0.01298, 0.0, 0.0, 1.0, 0.01298, 0.0, 0.0, 1.0, 0.01298, 0.0, 0.0, 1.0, 0.01298, 0.0, 0.0, 1.0, 0.01298, 0.0, 0.0, 1.0, 0.01298, 0.0, 0.0, 1.0, 0.01298, 0.0, 0.0, 1.0, 0.01298, 0.0, 0.0, 1.0, 0.01298, 0.0, 0.0, 1.0, 0.01298, 0.0, 0.0, 1.0, 0.01298, 0.0, 0.0, 1.0, 0.01298, 0.0, 0.0, 1.0, 0.01298, 0.0, 0.0, 1.0, 0.01298, 0.0, 0.0, 1.0, 0.01298, 0.0, 0.0, 1.0, 0.01298, 0.0, 0.0, 1.0, 0.01298, 0.0, 0.0, 1.0, 0.01298, 0.0, 0.0, 1.0, 0.01298, 0.0, 0.0, 1.0, 0.01298, 0.0, 0.0, 1.0, 0.01298, 0.0, 0.0, 1.0, 0.01298, 0.0, 0.0, 1.0, 0.01298, 0.0, 0.0, 1.0, 0.01298, 0.0, 0.0, 1.0, 0.01298, 0.0, 0.0, 1.0, 0.01298, 0.0, 0.0, 1.0, 0.01298, 0.0, 0.0, 1.0, 0.01298, 0.0, 0.0, 1.0, 0.01298, 0.0, 0.0, 1.0, 0.01298, 0.0, 0.0, 1.0, 0.01298, 0.0, 0.0, 1.0, 0.01298, 0.0, 0.0, 1.0, 0.01298, 0.0, 0.0, 1.0, 0.01298, 0.0, 0.0, 1.0, 0.01298, 0.0, 0.0, 1.0, 0.01298, 0.0, 0.0, 1.0, 0.01298, 0.0, 0.0, 1.0, 0.01298, 0.0, 0.0, 1.0, 0.01298, 0.0, 0.0, 1.0, 0.01298, 0.0, 0.0, 1.0, 0.01298, 0.0, 0.0, 1.0, 0.01298, 0.0, 0.0, 1.0, 0.01298, 0.0, 0.0, 1.0, 0.01298, 0.0, 0.0, 1.0, 0.01298, 0.0, 0.0, 1.0])
me_eng2_1_meshdata.materials.append(mat_eng2_1)
me_eng2_1_meshdata.use_remesh_preserve_volume = False
me_eng2_1_meshdata.use_remesh_preserve_attributes = False
me_eng2_1_meshdata.use_mirror_vertex_groups = False
me_eng2_1_meshdata.update()

# ---- objects
ob_eng2_1_mesh = bpy.data.objects.new('eng2_1_mesh', me_eng2_1_meshdata)

# ---- transforms, parenting, visibility, modifiers, constraints
ob_eng2_1_mesh.location = (0.0, 0.0, 0.0)
ob_eng2_1_mesh.lineart.crease_threshold = 0.0

# ---- collection membership
col_collection_1.objects.link(ob_eng2_1_mesh)

# ---- scene / render settings (as saved in the file)
scene.frame_start = 1; scene.frame_end = 2; scene.frame_set(1)
scene.render.engine = 'BLENDER_EEVEE_NEXT'
scene.render.resolution_percentage = 50
scene.render.dither_intensity = 0.0
scene.cycles.use_denoising = False
scene.cycles.samples = 10
scene.cycles.sampling_pattern = 'TABULATED_SOBOL'
scene.cycles.light_sampling_threshold = 0.0
scene.cycles.use_adaptive_sampling = False
scene.cycles.use_light_tree = False
scene.cycles.blur_glossy = 0.0
scene.cycles.pixel_filter_type = 'GAUSSIAN'
scene.cycles.sample_clamp_indirect = 0.0
scene.view_settings.view_transform = 'Standard'
bpy.context.view_layer.update()

# ---- added for rendering (the .blend has no active camera and no usable light): camera, sun
cam_auto = bpy.data.cameras.new('AutoCamera')
cam_auto.lens = 50.0
cam_auto.sensor_width = 36.0
cam_auto.clip_end = 1000.0
ob_auto_camera = bpy.data.objects.new('AutoCamera', cam_auto)
scene.collection.objects.link(ob_auto_camera)
ob_auto_camera.location = (3.34972, -2.74967, 2.67978)
ob_auto_camera.rotation_euler = (1.09748, -7.21219e-08, 0.694738)
scene.camera = ob_auto_camera
light_auto_sun = bpy.data.lights.new('AutoSun', 'SUN')
light_auto_sun.energy = 3.0
light_auto_sun.angle = 0.0523599
ob_auto_sun = bpy.data.objects.new('AutoSun', light_auto_sun)
scene.collection.objects.link(ob_auto_sun)
ob_auto_sun.rotation_euler = (0.872665, 0.174533, 0.523599)
bpy.context.view_layer.update()
